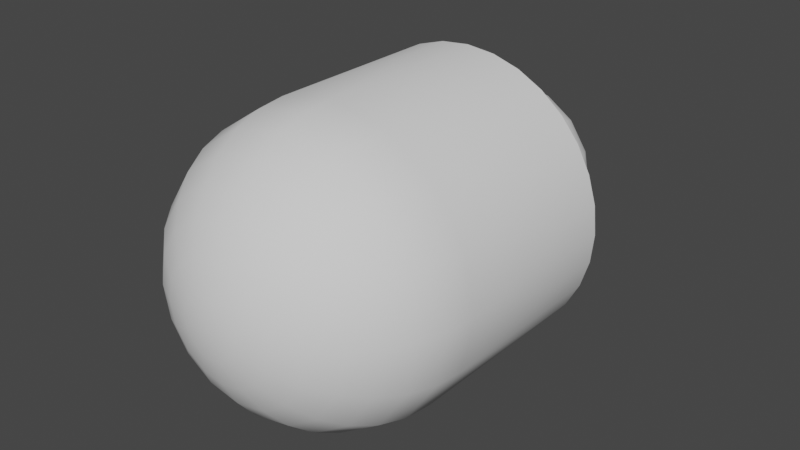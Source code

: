 # Source: RRaS.blend  (saved by Blender 2.93.20; exported with 4.5.12 LTS)
import bpy
from mathutils import Matrix  # noqa: F401  (used for matrix-valued properties, if any)

bpy.ops.wm.read_factory_settings(use_empty=True)
scene = bpy.context.scene
scene.name = 'Scene'

# ---- collections
col_collection = bpy.data.collections.new('Collection'); scene.collection.children.link(col_collection)

# ---- node groups
ng_auto_smooth = bpy.data.node_groups.new('Auto Smooth', 'GeometryNodeTree')
_s = ng_auto_smooth.interface.new_socket(name='Geometry', in_out='OUTPUT', socket_type='NodeSocketGeometry')
_s = ng_auto_smooth.interface.new_socket(name='Geometry', in_out='INPUT', socket_type='NodeSocketGeometry')
_s = ng_auto_smooth.interface.new_socket(name='Angle', in_out='INPUT', socket_type='NodeSocketFloat')
_s.subtype = 'ANGLE'
_s.min_value = 0.0
_s.max_value = 3.142
ng_auto_smooth.is_modifier = True
_N = ng_auto_smooth.nodes; _L = ng_auto_smooth.links
n0 = _N.new('NodeGroupOutput'); n0.name = 'Group Output'; n0.location = (480, -100)
n1 = _N.new('NodeGroupInput'); n1.name = 'Group Input'; n1.location = (-420, -300)
n2 = _N.new('NodeGroupInput'); n2.name = 'Group Input.001'; n2.location = (-60, -100)
n3 = _N.new('GeometryNodeSetShadeSmooth'); n3.name = 'Set Shade Smooth'; n3.location = (120, -100)
n3.domain = 'EDGE'
n4 = _N.new('GeometryNodeSetShadeSmooth'); n4.name = 'Set Shade Smooth.001'; n4.location = (300, -100)
n5 = _N.new('GeometryNodeInputMeshEdgeAngle'); n5.name = 'Edge Angle'; n5.location = (-420, -220)
n6 = _N.new('GeometryNodeInputEdgeSmooth'); n6.name = 'Is Edge Smooth'; n6.location = (-60, -160)
n7 = _N.new('GeometryNodeInputShadeSmooth'); n7.name = 'Is Face Smooth'; n7.location = (-240, -340)
n8 = _N.new('FunctionNodeBooleanMath'); n8.name = 'Boolean Math'; n8.location = (-60, -220)
n9 = _N.new('FunctionNodeCompare'); n9.name = 'Compare'; n9.location = (-240, -180)
n9.operation = 'LESS_EQUAL'
_L.new(n5.outputs[0], n9.inputs[0])
_L.new(n4.outputs[0], n0.inputs[0])
_L.new(n1.outputs[1], n9.inputs[1])
_L.new(n9.outputs[0], n8.inputs[0])
_L.new(n7.outputs[0], n8.inputs[1])
_L.new(n2.outputs[0], n3.inputs[0])
_L.new(n6.outputs[0], n3.inputs[1])
_L.new(n3.outputs[0], n4.inputs[0])
_L.new(n8.outputs[0], n3.inputs[2])
n0.is_active_output = True

# ---- world
world_world = bpy.data.worlds.new('World'); scene.world = world_world
world_world.use_nodes = True; world_world.node_tree.nodes.clear()
_N = world_world.node_tree.nodes; _L = world_world.node_tree.links
n0 = _N.new('ShaderNodeOutputWorld'); n0.name = 'World Output'; n0.location = (300, 300)
n1 = _N.new('ShaderNodeBackground'); n1.name = 'Background'; n1.location = (10, 300)
n1.inputs[0].default_value = (0.05088, 0.05088, 0.05088, 1.0)
_L.new(n1.outputs[0], n0.inputs[0])
n0.is_active_output = True
world_world.color = (0.05088, 0.05088, 0.05088)
world_world.use_sun_shadow = False
world_world.sun_shadow_jitter_overblur = 0.0

# ---- meshes
me_sphere = bpy.data.meshes.new('Sphere')
me_sphere.from_pydata([(0.0, 0.5, -0.5), (0.0, 0.4025, -0.4904), (0.0, 0.3087, -0.4619), (0.0, 0.2222, -0.4157), (0.0, 0.1464, -0.3536), (0.0, 0.08427, -0.2778), (0.0, 0.03806, -0.1913), (0.0, 0.009607, -0.09755), (0.1913, 0.5, -0.4619), (0.1877, 0.4025, -0.4531), (0.1768, 0.3087, -0.4268), (0.1591, 0.2222, -0.3841), (0.1353, 0.1464, -0.3266), (0.1063, 0.08427, -0.2566), (0.07322, 0.03806, -0.1768), (0.03733, 0.009607, -0.09012), (0.3536, 0.5, -0.3536), (0.3468, 0.4025, -0.3468), (0.3266, 0.3087, -0.3266), (0.294, 0.2222, -0.294), (0.25, 0.1464, -0.25), (0.1964, 0.08427, -0.1964), (0.1353, 0.03806, -0.1353), (0.06897, 0.009607, -0.06897), (0.4619, 0.5, -0.1913), (0.4531, 0.4025, -0.1877), (0.4268, 0.3087, -0.1768), (0.3841, 0.2222, -0.1591), (0.3266, 0.1464, -0.1353), (0.2566, 0.08427, -0.1063), (0.1768, 0.03806, -0.07322), (0.09012, 0.009607, -0.03733), (0.5, 0.5, 1.007e-07), (0.4904, 0.4025, 9.004e-08), (0.4619, 0.3087, 9.414e-08), (0.4157, 0.2222, 8.302e-08), (0.3536, 0.1464, 8.633e-08), (0.2778, 0.08427, 5.925e-08), (0.1913, 0.03806, 6.127e-08), (0.09755, 0.009607, 4.761e-08), (0.4619, 0.5, 0.1913), (0.4531, 0.4025, 0.1877), (0.4268, 0.3087, 0.1768), (0.3841, 0.2222, 0.1591), (0.3266, 0.1464, 0.1353), (0.2566, 0.08427, 0.1063), (0.1768, 0.03806, 0.07322), (0.09012, 0.009607, 0.03733), (0.3536, 0.5, 0.3536), (0.3468, 0.4025, 0.3468), (0.3266, 0.3087, 0.3266), (0.294, 0.2222, 0.294), (0.25, 0.1464, 0.25), (0.1964, 0.08427, 0.1964), (0.1353, 0.03806, 0.1353), (0.06897, 0.009607, 0.06897), (0.1913, 0.5, 0.4619), (0.1877, 0.4025, 0.4531), (0.1768, 0.3087, 0.4268), (0.1591, 0.2222, 0.3841), (0.1353, 0.1464, 0.3266), (0.1063, 0.08427, 0.2566), (0.07322, 0.03806, 0.1768), (0.03733, 0.009607, 0.09012), (-1.472e-07, 0.5, 0.5), (-5.778e-08, 0.4025, 0.4904), (-1.323e-07, 0.3087, 0.4619), (-5.778e-08, 0.2222, 0.4157), (-4.288e-08, 0.1464, 0.3536), (-5.778e-08, 0.08427, 0.2778), (-4.288e-08, 0.03806, 0.1913), (-2.798e-08, 0.009607, 0.09755), (0.0, 1.911e-15, 4.371e-08), (-0.1913, 0.5, 0.4619), (-0.1877, 0.4025, 0.4531), (-0.1768, 0.3087, 0.4268), (-0.1591, 0.2222, 0.3841), (-0.1353, 0.1464, 0.3266), (-0.1063, 0.08427, 0.2566), (-0.07322, 0.03806, 0.1768), (-0.03733, 0.009607, 0.09012), (-0.3536, 0.5, 0.3536), (-0.3468, 0.4025, 0.3468), (-0.3266, 0.3087, 0.3266), (-0.294, 0.2222, 0.294), (-0.25, 0.1464, 0.25), (-0.1964, 0.08427, 0.1964), (-0.1353, 0.03806, 0.1353), (-0.06897, 0.009607, 0.06897), (-0.4619, 0.5, 0.1913), (-0.4531, 0.4025, 0.1877), (-0.4268, 0.3087, 0.1768), (-0.3841, 0.2222, 0.1591), (-0.3266, 0.1464, 0.1353), (-0.2566, 0.08427, 0.1063), (-0.1768, 0.03806, 0.07322), (-0.09012, 0.009607, 0.03733), (-0.5, 0.5, -1.973e-07), (-0.4904, 0.4025, -8.877e-08), (-0.4619, 0.3087, -1.443e-07), (-0.4157, 0.2222, -6.599e-08), (-0.3536, 0.1464, -4.778e-08), (-0.2778, 0.08427, -6.741e-08), (-0.1913, 0.03806, -3.559e-08), (-0.09755, 0.009607, -8.179e-10), (-0.4619, 0.5, -0.1913), (-0.4531, 0.4025, -0.1877), (-0.4268, 0.3087, -0.1768), (-0.3841, 0.2222, -0.1591), (-0.3266, 0.1464, -0.1353), (-0.2566, 0.08427, -0.1063), (-0.1768, 0.03806, -0.07322), (-0.09012, 0.009607, -0.03733), (-0.3536, 0.5, -0.3536), (-0.3468, 0.4025, -0.3468), (-0.3266, 0.3087, -0.3266), (-0.294, 0.2222, -0.294), (-0.25, 0.1464, -0.25), (-0.1964, 0.08427, -0.1964), (-0.1353, 0.03806, -0.1353), (-0.06897, 0.009607, -0.06897), (-0.1913, 0.5, -0.4619), (-0.1877, 0.4025, -0.4531), (-0.1768, 0.3087, -0.4268), (-0.1591, 0.2222, -0.3841), (-0.1353, 0.1464, -0.3266), (-0.1063, 0.08427, -0.2566), (-0.07322, 0.03806, -0.1768), (-0.03733, 0.009607, -0.09012), (3.423e-08, 1.0, -0.5), (0.09755, 1.0, -0.4904), (0.1913, 1.0, -0.4619), (0.2778, 1.0, -0.4157), (0.3536, 1.0, -0.3536), (0.4157, 1.0, -0.2778), (0.4619, 1.0, -0.1913), (0.4904, 1.0, -0.09755), (0.5, 1.0, -1.347e-08), (0.4904, 1.0, 0.09755), (0.4619, 1.0, 0.1913), (0.4157, 1.0, 0.2778), (0.3536, 1.0, 0.3536), (0.2778, 1.0, 0.4157), (0.1913, 1.0, 0.4619), (0.09755, 1.0, 0.4904), (-9.485e-09, 1.0, 0.5), (-0.09755, 1.0, 0.4904), (-0.1913, 1.0, 0.4619), (-0.2778, 1.0, 0.4157), (-0.3536, 1.0, 0.3536), (-0.4157, 1.0, 0.2778), (-0.4619, 1.0, 0.1913), (-0.4904, 1.0, 0.09755), (-0.5, 1.0, -4.129e-08), (-0.4904, 1.0, -0.09755), (-0.4619, 1.0, -0.1913), (-0.4157, 1.0, -0.2778), (-0.3536, 1.0, -0.3536), (-0.2778, 1.0, -0.4157), (-0.1913, 1.0, -0.4619), (-0.09755, 1.0, -0.4904), (7.451e-09, 1.219, -0.3995), (3.423e-08, 1.119, -0.5), (0.07794, 1.219, -0.3918), (0.09755, 1.119, -0.4904), (0.1529, 1.219, -0.3691), (0.1913, 1.119, -0.4619), (0.222, 1.219, -0.3322), (0.2778, 1.119, -0.4157), (0.2825, 1.219, -0.2825), (0.3536, 1.119, -0.3536), (0.3322, 1.219, -0.222), (0.4157, 1.119, -0.2778), (0.3691, 1.219, -0.1529), (0.4619, 1.119, -0.1913), (0.3918, 1.219, -0.07794), (0.4904, 1.119, -0.09755), (0.3995, 1.219, -2.907e-08), (0.5, 1.119, -1.868e-08), (0.3918, 1.219, 0.07794), (0.4904, 1.119, 0.09755), (0.3691, 1.219, 0.1529), (0.4619, 1.119, 0.1913), (0.3322, 1.219, 0.222), (0.4157, 1.119, 0.2778), (0.2825, 1.219, 0.2825), (0.3536, 1.119, 0.3536), (0.222, 1.219, 0.3322), (0.2778, 1.119, 0.4157), (0.1529, 1.219, 0.3691), (0.1913, 1.119, 0.4619), (0.07794, 1.219, 0.3918), (0.09755, 1.119, 0.4904), (9.313e-10, 1.219, 0.3995), (-9.485e-09, 1.119, 0.5), (-0.07794, 1.219, 0.3918), (-0.09755, 1.119, 0.4904), (-0.1529, 1.219, 0.3691), (-0.1913, 1.119, 0.4619), (-0.222, 1.219, 0.3322), (-0.2778, 1.119, 0.4157), (-0.2825, 1.219, 0.2825), (-0.3536, 1.119, 0.3536), (-0.3322, 1.219, 0.222), (-0.4157, 1.119, 0.2778), (-0.3691, 1.219, 0.1529), (-0.4619, 1.119, 0.1913), (-0.3918, 1.219, 0.07794), (-0.4904, 1.119, 0.09755), (-0.3995, 1.219, -5.049e-08), (-0.5, 1.119, -4.649e-08), (-0.3918, 1.219, -0.07794), (-0.4904, 1.119, -0.09755), (-0.3691, 1.219, -0.1529), (-0.4619, 1.119, -0.1913), (-0.3322, 1.219, -0.222), (-0.4157, 1.119, -0.2778), (-0.2825, 1.219, -0.2825), (-0.3536, 1.119, -0.3536), (-0.222, 1.219, -0.3322), (-0.2778, 1.119, -0.4157), (-0.1529, 1.219, -0.3691), (-0.1913, 1.119, -0.4619), (-0.07794, 1.219, -0.3918), (-0.09755, 1.119, -0.4904), (3.274e-09, 1.164, -0.3433), (3.274e-09, 1.098, -0.3234), (3.274e-09, 1.037, -0.291), (3.274e-09, 0.9844, -0.2475), (3.274e-09, 0.9408, -0.1944), (3.274e-09, 0.9085, -0.1339), (3.274e-09, 0.8886, -0.06828), (0.1314, 1.164, -0.3171), (0.1237, 1.098, -0.2987), (0.1114, 1.037, -0.2689), (0.09471, 0.9844, -0.2286), (0.07441, 0.9408, -0.1796), (0.05126, 0.9085, -0.1237), (0.02613, 0.8886, -0.06308), (0.2427, 1.164, -0.2427), (0.2286, 1.098, -0.2286), (0.2058, 1.037, -0.2058), (0.175, 0.9844, -0.175), (0.1375, 0.9408, -0.1375), (0.09471, 0.9085, -0.09471), (0.04828, 0.8886, -0.04828), (0.3171, 1.164, -0.1314), (0.2987, 1.098, -0.1237), (0.2689, 1.037, -0.1114), (0.2286, 0.9844, -0.09471), (0.1796, 0.9408, -0.07441), (0.1237, 0.9085, -0.05126), (0.06308, 0.8886, -0.02613), (0.3433, 1.164, 2.292e-08), (0.3234, 1.098, 2.579e-08), (0.291, 1.037, 1.801e-08), (0.2475, 0.9844, 2.033e-08), (0.1944, 0.9408, 1.366e-09), (0.1339, 0.9085, 2.78e-09), (0.06828, 0.8886, -6.78e-09), (0.3171, 1.164, 0.1314), (0.2987, 1.098, 0.1237), (0.2689, 1.037, 0.1114), (0.2286, 0.9844, 0.09471), (0.1796, 0.9408, 0.07441), (0.1237, 0.9085, 0.05126), (0.06308, 0.8886, 0.02613), (0.2427, 1.164, 0.2427), (0.2286, 1.098, 0.2286), (0.2058, 1.037, 0.2058), (0.175, 0.9844, 0.175), (0.1375, 0.9408, 0.1375), (0.09471, 0.9085, 0.09471), (0.04828, 0.8886, 0.04828), (0.1314, 1.164, 0.3171), (0.1237, 1.098, 0.2987), (0.1114, 1.037, 0.2689), (0.09471, 0.9844, 0.2286), (0.07441, 0.9408, 0.1796), (0.05126, 0.9085, 0.1237), (0.02613, 0.8886, 0.06308), (-3.717e-08, 1.164, 0.3433), (-8.932e-08, 1.098, 0.3234), (-3.717e-08, 1.037, 0.291), (-2.674e-08, 0.9844, 0.2475), (-3.717e-08, 0.9408, 0.1944), (-2.674e-08, 0.9085, 0.1339), (-1.631e-08, 0.8886, 0.06828), (3.274e-09, 0.8818, -9.51e-09), (-0.1314, 1.164, 0.3171), (-0.1237, 1.098, 0.2987), (-0.1114, 1.037, 0.2689), (-0.09471, 0.9844, 0.2286), (-0.07441, 0.9408, 0.1796), (-0.05126, 0.9085, 0.1237), (-0.02613, 0.8886, 0.06308), (-0.2427, 1.164, 0.2427), (-0.2286, 1.098, 0.2286), (-0.2058, 1.037, 0.2058), (-0.175, 0.9844, 0.175), (-0.1375, 0.9408, 0.1375), (-0.09471, 0.9085, 0.09471), (-0.04828, 0.8886, 0.04828), (-0.3171, 1.164, 0.1314), (-0.2987, 1.098, 0.1237), (-0.2689, 1.037, 0.1114), (-0.2286, 0.9844, 0.09471), (-0.1796, 0.9408, 0.07441), (-0.1237, 0.9085, 0.05126), (-0.06308, 0.8886, 0.02613), (-0.3433, 1.164, -1.022e-07), (-0.3234, 1.098, -1.411e-07), (-0.291, 1.037, -8.63e-08), (-0.2475, 0.9844, -7.355e-08), (-0.1944, 0.9408, -8.73e-08), (-0.1339, 0.9085, -6.502e-08), (-0.06828, 0.8886, -4.068e-08), (-0.3171, 1.164, -0.1314), (-0.2987, 1.098, -0.1237), (-0.2689, 1.037, -0.1114), (-0.2286, 0.9844, -0.09471), (-0.1796, 0.9408, -0.07441), (-0.1237, 0.9085, -0.05126), (-0.06308, 0.8886, -0.02613), (-0.2427, 1.164, -0.2427), (-0.2286, 1.098, -0.2286), (-0.2058, 1.037, -0.2058), (-0.175, 0.9844, -0.175), (-0.1375, 0.9408, -0.1375), (-0.09471, 0.9085, -0.09471), (-0.04828, 0.8886, -0.04828), (-0.1314, 1.164, -0.3171), (-0.1237, 1.098, -0.2987), (-0.1114, 1.037, -0.2689), (-0.09471, 0.9844, -0.2286), (-0.07441, 0.9408, -0.1796), (-0.05126, 0.9085, -0.1237), (-0.02613, 0.8886, -0.06308), (0.3222, 1.219, -0.1335), (-0.3487, 1.219, -1.639e-07), (-0.3222, 1.219, 0.1335), (-0.2466, 1.219, 0.2466), (0.3487, 1.219, 2.897e-08), (-0.3222, 1.219, -0.1335), (0.3222, 1.219, 0.1335), (-0.1335, 1.219, 0.3222), (0.2466, 1.219, 0.2466), (0.1335, 1.219, 0.3222), (-8.798e-08, 1.219, 0.3487), (0.2466, 1.219, -0.2466), (-0.2466, 1.219, -0.2466), (0.1335, 1.219, -0.3222), (3.274e-09, 1.219, -0.3487), (-0.1335, 1.219, -0.3222)], [], [(6, 5, 13, 14), (7, 6, 14, 15), (72, 7, 15), (1, 0, 8, 9), (2, 1, 9, 10), (3, 2, 10, 11), (4, 3, 11, 12), (5, 4, 12, 13), (13, 12, 20, 21), (14, 13, 21, 22), (15, 14, 22, 23), (72, 15, 23), (9, 8, 16, 17), (10, 9, 17, 18), (11, 10, 18, 19), (12, 11, 19, 20), (17, 16, 24, 25), (18, 17, 25, 26), (19, 18, 26, 27), (20, 19, 27, 28), (21, 20, 28, 29), (22, 21, 29, 30), (23, 22, 30, 31), (72, 23, 31), (29, 28, 36, 37), (30, 29, 37, 38), (31, 30, 38, 39), (72, 31, 39), (25, 24, 32, 33), (26, 25, 33, 34), (27, 26, 34, 35), (28, 27, 35, 36), (34, 33, 41, 42), (35, 34, 42, 43), (36, 35, 43, 44), (37, 36, 44, 45), (38, 37, 45, 46), (39, 38, 46, 47), (72, 39, 47), (33, 32, 40, 41), (46, 45, 53, 54), (47, 46, 54, 55), (72, 47, 55), (41, 40, 48, 49), (42, 41, 49, 50), (43, 42, 50, 51), (44, 43, 51, 52), (45, 44, 52, 53), (50, 49, 57, 58), (51, 50, 58, 59), (52, 51, 59, 60), (53, 52, 60, 61), (54, 53, 61, 62), (55, 54, 62, 63), (72, 55, 63), (49, 48, 56, 57), (62, 61, 69, 70), (63, 62, 70, 71), (72, 63, 71), (57, 56, 64, 65), (58, 57, 65, 66), (59, 58, 66, 67), (60, 59, 67, 68), (61, 60, 68, 69), (67, 66, 75, 76), (68, 67, 76, 77), (69, 68, 77, 78), (70, 69, 78, 79), (71, 70, 79, 80), (72, 71, 80), (65, 64, 73, 74), (66, 65, 74, 75), (80, 79, 87, 88), (72, 80, 88), (74, 73, 81, 82), (75, 74, 82, 83), (76, 75, 83, 84), (77, 76, 84, 85), (78, 77, 85, 86), (79, 78, 86, 87), (85, 84, 92, 93), (86, 85, 93, 94), (87, 86, 94, 95), (88, 87, 95, 96), (72, 88, 96), (82, 81, 89, 90), (83, 82, 90, 91), (84, 83, 91, 92), (72, 96, 104), (90, 89, 97, 98), (91, 90, 98, 99), (92, 91, 99, 100), (93, 92, 100, 101), (94, 93, 101, 102), (95, 94, 102, 103), (96, 95, 103, 104), (101, 100, 108, 109), (102, 101, 109, 110), (103, 102, 110, 111), (104, 103, 111, 112), (72, 104, 112), (98, 97, 105, 106), (99, 98, 106, 107), (100, 99, 107, 108), (72, 112, 120), (106, 105, 113, 114), (107, 106, 114, 115), (108, 107, 115, 116), (109, 108, 116, 117), (110, 109, 117, 118), (111, 110, 118, 119), (112, 111, 119, 120), (118, 117, 125, 126), (119, 118, 126, 127), (120, 119, 127, 128), (72, 120, 128), (114, 113, 121, 122), (115, 114, 122, 123), (116, 115, 123, 124), (117, 116, 124, 125), (122, 121, 0, 1), (123, 122, 1, 2), (124, 123, 2, 3), (125, 124, 3, 4), (126, 125, 4, 5), (127, 126, 5, 6), (128, 127, 6, 7), (72, 128, 7), (130, 164, 166, 131), (351, 165, 163, 161, 223, 221, 219, 217, 215, 213, 211, 209, 207, 205, 203, 201, 199, 197, 195, 193, 348, 345, 341, 340, 339, 343, 350, 353, 352), (193, 191, 189, 187, 185, 183, 181, 179, 177, 175, 173, 171, 169, 167, 165, 351, 349, 338, 342, 344, 346, 347, 348), (159, 222, 224, 160), (158, 220, 222, 159), (157, 218, 220, 158), (156, 216, 218, 157), (155, 214, 216, 156), (154, 212, 214, 155), (153, 210, 212, 154), (152, 208, 210, 153), (151, 206, 208, 152), (150, 204, 206, 151), (149, 202, 204, 150), (148, 200, 202, 149), (147, 198, 200, 148), (146, 196, 198, 147), (145, 194, 196, 146), (144, 192, 194, 145), (143, 190, 192, 144), (142, 188, 190, 143), (141, 186, 188, 142), (140, 184, 186, 141), (139, 182, 184, 140), (138, 180, 182, 139), (137, 178, 180, 138), (136, 176, 178, 137), (135, 174, 176, 136), (134, 172, 174, 135), (133, 170, 172, 134), (132, 168, 170, 133), (131, 166, 168, 132), (160, 224, 162, 129), (121, 160, 0), (121, 158, 159), (113, 158, 121), (113, 156, 157), (105, 156, 113), (105, 154, 155), (97, 154, 105), (97, 152, 153), (89, 152, 97), (89, 150, 151), (81, 150, 89), (81, 148, 149), (73, 148, 81), (73, 146, 147), (64, 146, 73), (64, 144, 145), (56, 144, 64), (56, 142, 143), (48, 142, 56), (48, 140, 141), (40, 140, 48), (40, 138, 139), (32, 138, 40), (32, 136, 137), (24, 136, 32), (24, 134, 135), (16, 134, 24), (16, 132, 133), (8, 132, 16), (8, 130, 131), (0, 130, 8), (0, 160, 129), (121, 159, 160), (113, 157, 158), (105, 155, 156), (97, 153, 154), (89, 151, 152), (81, 149, 150), (73, 147, 148), (64, 145, 146), (56, 143, 144), (48, 141, 142), (40, 139, 140), (32, 137, 138), (24, 135, 136), (16, 133, 134), (8, 131, 132), (0, 129, 130), (223, 161, 162, 224), (221, 223, 224, 222), (219, 221, 222, 220), (217, 219, 220, 218), (215, 217, 218, 216), (213, 215, 216, 214), (211, 213, 214, 212), (209, 211, 212, 210), (207, 209, 210, 208), (205, 207, 208, 206), (203, 205, 206, 204), (201, 203, 204, 202), (199, 201, 202, 200), (197, 199, 200, 198), (195, 197, 198, 196), (193, 195, 196, 194), (191, 193, 194, 192), (189, 191, 192, 190), (187, 189, 190, 188), (185, 187, 188, 186), (183, 185, 186, 184), (181, 183, 184, 182), (179, 181, 182, 180), (177, 179, 180, 178), (175, 177, 178, 176), (173, 175, 176, 174), (171, 173, 174, 172), (169, 171, 172, 170), (167, 169, 170, 168), (165, 167, 168, 166), (163, 165, 166, 164), (161, 163, 164, 162), (129, 162, 164, 130), (288, 238, 231), (352, 225, 232, 351), (226, 233, 232, 225), (227, 234, 233, 226), (228, 235, 234, 227), (229, 236, 235, 228), (230, 237, 236, 229), (231, 238, 237, 230), (238, 245, 244, 237), (288, 245, 238), (351, 232, 239, 349), (232, 233, 240, 239), (234, 241, 240, 233), (235, 242, 241, 234), (236, 243, 242, 235), (237, 244, 243, 236), (242, 249, 248, 241), (243, 250, 249, 242), (244, 251, 250, 243), (245, 252, 251, 244), (288, 252, 245), (239, 246, 338, 349), (246, 239, 240, 247), (241, 248, 247, 240), (288, 259, 252), (246, 253, 342, 338), (247, 254, 253, 246), (248, 255, 254, 247), (249, 256, 255, 248), (250, 257, 256, 249), (251, 258, 257, 250), (252, 259, 258, 251), (256, 263, 262, 255), (257, 264, 263, 256), (258, 265, 264, 257), (259, 266, 265, 258), (288, 266, 259), (253, 260, 344, 342), (254, 261, 260, 253), (255, 262, 261, 254), (288, 273, 266), (260, 267, 346, 344), (260, 261, 268, 267), (262, 269, 268, 261), (263, 270, 269, 262), (264, 271, 270, 263), (265, 272, 271, 264), (266, 273, 272, 265), (271, 278, 277, 270), (272, 279, 278, 271), (273, 280, 279, 272), (288, 280, 273), (267, 274, 347, 346), (274, 267, 268, 275), (269, 276, 275, 268), (270, 277, 276, 269), (275, 282, 281, 274), (276, 283, 282, 275), (277, 284, 283, 276), (278, 285, 284, 277), (279, 286, 285, 278), (280, 287, 286, 279), (288, 287, 280), (274, 281, 348, 347), (286, 294, 293, 285), (287, 295, 294, 286), (288, 295, 287), (281, 289, 345, 348), (282, 290, 289, 281), (283, 291, 290, 282), (284, 292, 291, 283), (285, 293, 292, 284), (289, 290, 297, 296), (291, 298, 297, 290), (292, 299, 298, 291), (293, 300, 299, 292), (294, 301, 300, 293), (295, 302, 301, 294), (288, 302, 295), (289, 296, 341, 345), (301, 308, 307, 300), (302, 309, 308, 301), (288, 309, 302), (296, 303, 340, 341), (296, 297, 304, 303), (298, 305, 304, 297), (299, 306, 305, 298), (300, 307, 306, 299), (305, 312, 311, 304), (306, 313, 312, 305), (307, 314, 313, 306), (308, 315, 314, 307), (309, 316, 315, 308), (288, 316, 309), (303, 310, 339, 340), (304, 311, 310, 303), (316, 323, 322, 315), (288, 323, 316), (339, 310, 317, 343), (311, 318, 317, 310), (312, 319, 318, 311), (313, 320, 319, 312), (314, 321, 320, 313), (315, 322, 321, 314), (319, 326, 325, 318), (320, 327, 326, 319), (321, 328, 327, 320), (322, 329, 328, 321), (323, 330, 329, 322), (288, 330, 323), (343, 317, 324, 350), (317, 318, 325, 324), (330, 337, 336, 329), (288, 337, 330), (350, 324, 331, 353), (324, 325, 332, 331), (326, 333, 332, 325), (327, 334, 333, 326), (328, 335, 334, 327), (329, 336, 335, 328), (334, 228, 227, 333), (335, 229, 228, 334), (336, 230, 229, 335), (337, 231, 230, 336), (288, 231, 337), (331, 225, 352, 353), (332, 226, 225, 331), (333, 227, 226, 332)])
me_sphere.polygons.foreach_set('use_smooth', [True] * 370)
_k = set([(161, 163), (161, 223), (162, 164), (162, 224), (163, 165), (164, 166), (165, 167), (166, 168), (167, 169), (168, 170), (169, 171), (170, 172), (171, 173), (172, 174), (173, 175), (174, 176), (175, 177), (176, 178), (177, 179), (178, 180), (179, 181), (180, 182), (181, 183), (182, 184), (183, 185), (184, 186), (185, 187), (186, 188), (187, 189), (188, 190), (189, 191), (190, 192), (191, 193), (192, 194), (193, 195), (194, 196), (195, 197), (196, 198), (197, 199), (198, 200), (199, 201), (200, 202), (201, 203), (202, 204), (203, 205), (204, 206), (205, 207), (206, 208), (207, 209), (208, 210), (209, 211), (210, 212), (211, 213), (212, 214), (213, 215), (214, 216), (215, 217), (216, 218), (217, 219), (218, 220), (219, 221), (220, 222), (221, 223), (222, 224)])
me_sphere.attributes.new('sharp_edge', 'BOOLEAN', 'EDGE').data.foreach_set('value', [ (min(e.vertices), max(e.vertices)) in _k for e in me_sphere.edges])
_uv = me_sphere.uv_layers.new(name='UVMap')
_uv.uv.foreach_set('vector', [0.75, 0.125, 0.75, 0.1875, 0.6875, 0.1875, 0.6875, 0.125, 0.75, 0.0625, 0.75, 0.125, 0.6875, 0.125, 0.6875, 0.0625, 0.7188, 0.0, 0.75, 0.0625, 0.6875, 0.0625, 0.75, 0.4375, 0.75, 0.5, 0.6875, 0.5, 0.6875, 0.4375, 0.75, 0.375, 0.75, 0.4375, 0.6875, 0.4375, 0.6875, 0.375, 0.75, 0.3125, 0.75, 0.375, 0.6875, 0.375, 0.6875, 0.3125, 0.75, 0.25, 0.75, 0.3125, 0.6875, 0.3125, 0.6875, 0.25, 0.75, 0.1875, 0.75, 0.25, 0.6875, 0.25, 0.6875, 0.1875, 0.6875, 0.1875, 0.6875, 0.25, 0.625, 0.25, 0.625, 0.1875, 0.6875, 0.125, 0.6875, 0.1875, 0.625, 0.1875, 0.625, 0.125, 0.6875, 0.0625, 0.6875, 0.125, 0.625, 0.125, 0.625, 0.0625, 0.6562, 0.0, 0.6875, 0.0625, 0.625, 0.0625, 0.6875, 0.4375, 0.6875, 0.5, 0.625, 0.5, 0.625, 0.4375, 0.6875, 0.375, 0.6875, 0.4375, 0.625, 0.4375, 0.625, 0.375, 0.6875, 0.3125, 0.6875, 0.375, 0.625, 0.375, 0.625, 0.3125, 0.6875, 0.25, 0.6875, 0.3125, 0.625, 0.3125, 0.625, 0.25, 0.625, 0.4375, 0.625, 0.5, 0.5625, 0.5, 0.5625, 0.4375, 0.625, 0.375, 0.625, 0.4375, 0.5625, 0.4375, 0.5625, 0.375, 0.625, 0.3125, 0.625, 0.375, 0.5625, 0.375, 0.5625, 0.3125, 0.625, 0.25, 0.625, 0.3125, 0.5625, 0.3125, 0.5625, 0.25, 0.625, 0.1875, 0.625, 0.25, 0.5625, 0.25, 0.5625, 0.1875, 0.625, 0.125, 0.625, 0.1875, 0.5625, 0.1875, 0.5625, 0.125, 0.625, 0.0625, 0.625, 0.125, 0.5625, 0.125, 0.5625, 0.0625, 0.5937, 0.0, 0.625, 0.0625, 0.5625, 0.0625, 0.5625, 0.1875, 0.5625, 0.25, 0.5, 0.25, 0.5, 0.1875, 0.5625, 0.125, 0.5625, 0.1875, 0.5, 0.1875, 0.5, 0.125, 0.5625, 0.0625, 0.5625, 0.125, 0.5, 0.125, 0.5, 0.0625, 0.5312, 0.0, 0.5625, 0.0625, 0.5, 0.0625, 0.5625, 0.4375, 0.5625, 0.5, 0.5, 0.5, 0.5, 0.4375, 0.5625, 0.375, 0.5625, 0.4375, 0.5, 0.4375, 0.5, 0.375, 0.5625, 0.3125, 0.5625, 0.375, 0.5, 0.375, 0.5, 0.3125, 0.5625, 0.25, 0.5625, 0.3125, 0.5, 0.3125, 0.5, 0.25, 0.5, 0.375, 0.5, 0.4375, 0.4375, 0.4375, 0.4375, 0.375, 0.5, 0.3125, 0.5, 0.375, 0.4375, 0.375, 0.4375, 0.3125, 0.5, 0.25, 0.5, 0.3125, 0.4375, 0.3125, 0.4375, 0.25, 0.5, 0.1875, 0.5, 0.25, 0.4375, 0.25, 0.4375, 0.1875, 0.5, 0.125, 0.5, 0.1875, 0.4375, 0.1875, 0.4375, 0.125, 0.5, 0.0625, 0.5, 0.125, 0.4375, 0.125, 0.4375, 0.0625, 0.4687, 0.0, 0.5, 0.0625, 0.4375, 0.0625, 0.5, 0.4375, 0.5, 0.5, 0.4375, 0.5, 0.4375, 0.4375, 0.4375, 0.125, 0.4375, 0.1875, 0.375, 0.1875, 0.375, 0.125, 0.4375, 0.0625, 0.4375, 0.125, 0.375, 0.125, 0.375, 0.0625, 0.4062, 0.0, 0.4375, 0.0625, 0.375, 0.0625, 0.4375, 0.4375, 0.4375, 0.5, 0.375, 0.5, 0.375, 0.4375, 0.4375, 0.375, 0.4375, 0.4375, 0.375, 0.4375, 0.375, 0.375, 0.4375, 0.3125, 0.4375, 0.375, 0.375, 0.375, 0.375, 0.3125, 0.4375, 0.25, 0.4375, 0.3125, 0.375, 0.3125, 0.375, 0.25, 0.4375, 0.1875, 0.4375, 0.25, 0.375, 0.25, 0.375, 0.1875, 0.375, 0.375, 0.375, 0.4375, 0.3125, 0.4375, 0.3125, 0.375, 0.375, 0.3125, 0.375, 0.375, 0.3125, 0.375, 0.3125, 0.3125, 0.375, 0.25, 0.375, 0.3125, 0.3125, 0.3125, 0.3125, 0.25, 0.375, 0.1875, 0.375, 0.25, 0.3125, 0.25, 0.3125, 0.1875, 0.375, 0.125, 0.375, 0.1875, 0.3125, 0.1875, 0.3125, 0.125, 0.375, 0.0625, 0.375, 0.125, 0.3125, 0.125, 0.3125, 0.0625, 0.3437, 0.0, 0.375, 0.0625, 0.3125, 0.0625, 0.375, 0.4375, 0.375, 0.5, 0.3125, 0.5, 0.3125, 0.4375, 0.3125, 0.125, 0.3125, 0.1875, 0.25, 0.1875, 0.25, 0.125, 0.3125, 0.0625, 0.3125, 0.125, 0.25, 0.125, 0.25, 0.0625, 0.2812, 0.0, 0.3125, 0.0625, 0.25, 0.0625, 0.3125, 0.4375, 0.3125, 0.5, 0.25, 0.5, 0.25, 0.4375, 0.3125, 0.375, 0.3125, 0.4375, 0.25, 0.4375, 0.25, 0.375, 0.3125, 0.3125, 0.3125, 0.375, 0.25, 0.375, 0.25, 0.3125, 0.3125, 0.25, 0.3125, 0.3125, 0.25, 0.3125, 0.25, 0.25, 0.3125, 0.1875, 0.3125, 0.25, 0.25, 0.25, 0.25, 0.1875, 0.25, 0.3125, 0.25, 0.375, 0.1875, 0.375, 0.1875, 0.3125, 0.25, 0.25, 0.25, 0.3125, 0.1875, 0.3125, 0.1875, 0.25, 0.25, 0.1875, 0.25, 0.25, 0.1875, 0.25, 0.1875, 0.1875, 0.25, 0.125, 0.25, 0.1875, 0.1875, 0.1875, 0.1875, 0.125, 0.25, 0.0625, 0.25, 0.125, 0.1875, 0.125, 0.1875, 0.0625, 0.2188, 0.0, 0.25, 0.0625, 0.1875, 0.0625, 0.25, 0.4375, 0.25, 0.5, 0.1875, 0.5, 0.1875, 0.4375, 0.25, 0.375, 0.25, 0.4375, 0.1875, 0.4375, 0.1875, 0.375, 0.1875, 0.0625, 0.1875, 0.125, 0.125, 0.125, 0.125, 0.0625, 0.1563, 0.0, 0.1875, 0.0625, 0.125, 0.0625, 0.1875, 0.4375, 0.1875, 0.5, 0.125, 0.5, 0.125, 0.4375, 0.1875, 0.375, 0.1875, 0.4375, 0.125, 0.4375, 0.125, 0.375, 0.1875, 0.3125, 0.1875, 0.375, 0.125, 0.375, 0.125, 0.3125, 0.1875, 0.25, 0.1875, 0.3125, 0.125, 0.3125, 0.125, 0.25, 0.1875, 0.1875, 0.1875, 0.25, 0.125, 0.25, 0.125, 0.1875, 0.1875, 0.125, 0.1875, 0.1875, 0.125, 0.1875, 0.125, 0.125, 0.125, 0.25, 0.125, 0.3125, 0.0625, 0.3125, 0.0625, 0.25, 0.125, 0.1875, 0.125, 0.25, 0.0625, 0.25, 0.0625, 0.1875, 0.125, 0.125, 0.125, 0.1875, 0.0625, 0.1875, 0.0625, 0.125, 0.125, 0.0625, 0.125, 0.125, 0.0625, 0.125, 0.0625, 0.0625, 0.09375, 0.0, 0.125, 0.0625, 0.0625, 0.0625, 0.125, 0.4375, 0.125, 0.5, 0.0625, 0.5, 0.0625, 0.4375, 0.125, 0.375, 0.125, 0.4375, 0.0625, 0.4375, 0.0625, 0.375, 0.125, 0.3125, 0.125, 0.375, 0.0625, 0.375, 0.0625, 0.3125, 0.03125, 0.0, 0.0625, 0.0625, 0.0, 0.0625, 0.0625, 0.4375, 0.0625, 0.5, 0.0, 0.5, 0.0, 0.4375, 0.0625, 0.375, 0.0625, 0.4375, 0.0, 0.4375, 0.0, 0.375, 0.0625, 0.3125, 0.0625, 0.375, 0.0, 0.375, 0.0, 0.3125, 0.0625, 0.25, 0.0625, 0.3125, 0.0, 0.3125, 0.0, 0.25, 0.0625, 0.1875, 0.0625, 0.25, 0.0, 0.25, 0.0, 0.1875, 0.0625, 0.125, 0.0625, 0.1875, 0.0, 0.1875, 0.0, 0.125, 0.0625, 0.0625, 0.0625, 0.125, 0.0, 0.125, 0.0, 0.0625, 1.0, 0.25, 1.0, 0.3125, 0.9375, 0.3125, 0.9375, 0.25, 1.0, 0.1875, 1.0, 0.25, 0.9375, 0.25, 0.9375, 0.1875, 1.0, 0.125, 1.0, 0.1875, 0.9375, 0.1875, 0.9375, 0.125, 1.0, 0.0625, 1.0, 0.125, 0.9375, 0.125, 0.9375, 0.0625, 0.9688, 0.0, 1.0, 0.0625, 0.9375, 0.0625, 1.0, 0.4375, 1.0, 0.5, 0.9375, 0.5, 0.9375, 0.4375, 1.0, 0.375, 1.0, 0.4375, 0.9375, 0.4375, 0.9375, 0.375, 1.0, 0.3125, 1.0, 0.375, 0.9375, 0.375, 0.9375, 0.3125, 0.9062, 0.0, 0.9375, 0.0625, 0.875, 0.0625, 0.9375, 0.4375, 0.9375, 0.5, 0.875, 0.5, 0.875, 0.4375, 0.9375, 0.375, 0.9375, 0.4375, 0.875, 0.4375, 0.875, 0.375, 0.9375, 0.3125, 0.9375, 0.375, 0.875, 0.375, 0.875, 0.3125, 0.9375, 0.25, 0.9375, 0.3125, 0.875, 0.3125, 0.875, 0.25, 0.9375, 0.1875, 0.9375, 0.25, 0.875, 0.25, 0.875, 0.1875, 0.9375, 0.125, 0.9375, 0.1875, 0.875, 0.1875, 0.875, 0.125, 0.9375, 0.0625, 0.9375, 0.125, 0.875, 0.125, 0.875, 0.0625, 0.875, 0.1875, 0.875, 0.25, 0.8125, 0.25, 0.8125, 0.1875, 0.875, 0.125, 0.875, 0.1875, 0.8125, 0.1875, 0.8125, 0.125, 0.875, 0.0625, 0.875, 0.125, 0.8125, 0.125, 0.8125, 0.0625, 0.8438, 0.0, 0.875, 0.0625, 0.8125, 0.0625, 0.875, 0.4375, 0.875, 0.5, 0.8125, 0.5, 0.8125, 0.4375, 0.875, 0.375, 0.875, 0.4375, 0.8125, 0.4375, 0.8125, 0.375, 0.875, 0.3125, 0.875, 0.375, 0.8125, 0.375, 0.8125, 0.3125, 0.875, 0.25, 0.875, 0.3125, 0.8125, 0.3125, 0.8125, 0.25, 0.8125, 0.4375, 0.8125, 0.5, 0.75, 0.5, 0.75, 0.4375, 0.8125, 0.375, 0.8125, 0.4375, 0.75, 0.4375, 0.75, 0.375, 0.8125, 0.3125, 0.8125, 0.375, 0.75, 0.375, 0.75, 0.3125, 0.8125, 0.25, 0.8125, 0.3125, 0.75, 0.3125, 0.75, 0.25, 0.8125, 0.1875, 0.8125, 0.25, 0.75, 0.25, 0.75, 0.1875, 0.8125, 0.125, 0.8125, 0.1875, 0.75, 0.1875, 0.75, 0.125, 0.8125, 0.0625, 0.8125, 0.125, 0.75, 0.125, 0.75, 0.0625, 0.7812, 0.0, 0.8125, 0.0625, 0.75, 0.0625, 0.9688, 0.75, 0.9688, 0.8179, 0.9375, 0.8179, 0.9375, 0.75, 0.763, 0.875, 0.8214, 0.875, 0.7919, 0.875, 0.6513, 0.875, 0.38, 0.875, 0.2394, 0.875, 0.2099, 0.875, 0.2131, 0.875, 0.2275, 0.875, 0.2469, 0.875, 0.2689, 0.875, 0.2925, 0.875, 0.3172, 0.875, 0.3426, 0.875, 0.3686, 0.875, 0.3949, 0.875, 0.4215, 0.875, 0.4482, 0.875, 0.4751, 0.875, 0.5021, 0.875, 0.5033, 0.875, 0.4544, 0.875, 0.4062, 0.875, 0.3597, 0.875, 0.3163, 0.875, 0.2792, 0.875, 0.2593, 0.875, 0.3141, 0.875, 0.6001, 0.875, 0.5021, 0.875, 0.5291, 0.875, 0.5561, 0.875, 0.583, 0.875, 0.6098, 0.875, 0.6364, 0.875, 0.6627, 0.875, 0.6886, 0.875, 0.714, 0.875, 0.7387, 0.875, 0.7624, 0.875, 0.7844, 0.875, 0.8037, 0.875, 0.8181, 0.875, 0.8214, 0.875, 0.763, 0.875, 0.7655, 0.875, 0.7347, 0.875, 0.6938, 0.875, 0.6486, 0.875, 0.6011, 0.875, 0.5524, 0.875, 0.5033, 0.875, 0.0625, 0.75, 0.0625, 0.8179, 0.03125, 0.8179, 0.03125, 0.75, 0.09375, 0.75, 0.09375, 0.8179, 0.0625, 0.8179, 0.0625, 0.75, 0.125, 0.75, 0.125, 0.8179, 0.09375, 0.8179, 0.09375, 0.75, 0.1562, 0.75, 0.1562, 0.8179, 0.125, 0.8179, 0.125, 0.75, 0.1875, 0.75, 0.1875, 0.8179, 0.1562, 0.8179, 0.1562, 0.75, 0.2188, 0.75, 0.2188, 0.8179, 0.1875, 0.8179, 0.1875, 0.75, 0.25, 0.75, 0.25, 0.8179, 0.2188, 0.8179, 0.2188, 0.75, 0.2812, 0.75, 0.2812, 0.8179, 0.25, 0.8179, 0.25, 0.75, 0.3125, 0.75, 0.3125, 0.8179, 0.2812, 0.8179, 0.2812, 0.75, 0.3438, 0.75, 0.3438, 0.8179, 0.3125, 0.8179, 0.3125, 0.75, 0.375, 0.75, 0.375, 0.8179, 0.3438, 0.8179, 0.3438, 0.75, 0.4062, 0.75, 0.4062, 0.8179, 0.375, 0.8179, 0.375, 0.75, 0.4375, 0.75, 0.4375, 0.8179, 0.4062, 0.8179, 0.4062, 0.75, 0.4687, 0.75, 0.4687, 0.8179, 0.4375, 0.8179, 0.4375, 0.75, 0.5, 0.75, 0.5, 0.8179, 0.4687, 0.8179, 0.4687, 0.75, 0.5312, 0.75, 0.5312, 0.8179, 0.5, 0.8179, 0.5, 0.75, 0.5625, 0.75, 0.5625, 0.8179, 0.5312, 0.8179, 0.5312, 0.75, 0.5938, 0.75, 0.5938, 0.8179, 0.5625, 0.8179, 0.5625, 0.75, 0.625, 0.75, 0.625, 0.8179, 0.5938, 0.8179, 0.5938, 0.75, 0.6562, 0.75, 0.6562, 0.8179, 0.625, 0.8179, 0.625, 0.75, 0.6875, 0.75, 0.6875, 0.8179, 0.6562, 0.8179, 0.6562, 0.75, 0.7188, 0.75, 0.7188, 0.8179, 0.6875, 0.8179, 0.6875, 0.75, 0.75, 0.75, 0.75, 0.8179, 0.7188, 0.8179, 0.7188, 0.75, 0.7812, 0.75, 0.7812, 0.8179, 0.75, 0.8179, 0.75, 0.75, 0.8125, 0.75, 0.8125, 0.8179, 0.7812, 0.8179, 0.7812, 0.75, 0.8437, 0.75, 0.8438, 0.8179, 0.8125, 0.8179, 0.8125, 0.75, 0.875, 0.75, 0.875, 0.8179, 0.8438, 0.8179, 0.8437, 0.75, 0.9062, 0.75, 0.9062, 0.8179, 0.875, 0.8179, 0.875, 0.75, 0.9375, 0.75, 0.9375, 0.8179, 0.9062, 0.8179, 0.9062, 0.75, 0.03125, 0.75, 0.03125, 0.8179, 0.0, 0.8179, 0.0, 0.75, 0.8125, 0.5, 0.03125, 0.75, 0.75, 0.5, 0.8125, 0.5, 0.09375, 0.75, 0.0625, 0.75, 0.875, 0.5, 0.09375, 0.75, 0.8125, 0.5, 0.875, 0.5, 0.1562, 0.75, 0.125, 0.75, 0.9375, 0.5, 0.1562, 0.75, 0.875, 0.5, 0.9375, 0.5, 0.2188, 0.75, 0.1875, 0.75, 1.0, 0.5, 0.2188, 0.75, 0.9375, 0.5, 1.0, 0.5, 0.2812, 0.75, 0.25, 0.75, 0.0625, 0.5, 0.2812, 0.75, 0.0, 0.5, 0.0625, 0.5, 0.3438, 0.75, 0.3125, 0.75, 0.125, 0.5, 0.3438, 0.75, 0.0625, 0.5, 0.125, 0.5, 0.4062, 0.75, 0.375, 0.75, 0.1875, 0.5, 0.4062, 0.75, 0.125, 0.5, 0.1875, 0.5, 0.4687, 0.75, 0.4375, 0.75, 0.25, 0.5, 0.4687, 0.75, 0.1875, 0.5, 0.25, 0.5, 0.5312, 0.75, 0.5, 0.75, 0.3125, 0.5, 0.5312, 0.75, 0.25, 0.5, 0.3125, 0.5, 0.5938, 0.75, 0.5625, 0.75, 0.375, 0.5, 0.5938, 0.75, 0.3125, 0.5, 0.375, 0.5, 0.6562, 0.75, 0.625, 0.75, 0.4375, 0.5, 0.6562, 0.75, 0.375, 0.5, 0.4375, 0.5, 0.7188, 0.75, 0.6875, 0.75, 0.5, 0.5, 0.7188, 0.75, 0.4375, 0.5, 0.5, 0.5, 0.7812, 0.75, 0.75, 0.75, 0.5625, 0.5, 0.7812, 0.75, 0.5, 0.5, 0.5625, 0.5, 0.8437, 0.75, 0.8125, 0.75, 0.625, 0.5, 0.8437, 0.75, 0.5625, 0.5, 0.625, 0.5, 0.9062, 0.75, 0.875, 0.75, 0.6875, 0.5, 0.9062, 0.75, 0.625, 0.5, 0.6875, 0.5, 0.9688, 0.75, 0.9375, 0.75, 0.75, 0.5, 0.9688, 0.75, 0.6875, 0.5, 0.75, 0.5, 0.03125, 0.75, 0.0, 0.75, 0.8125, 0.5, 0.0625, 0.75, 0.03125, 0.75, 0.875, 0.5, 0.125, 0.75, 0.09375, 0.75, 0.9375, 0.5, 0.1875, 0.75, 0.1562, 0.75, 1.0, 0.5, 0.25, 0.75, 0.2188, 0.75, 0.0625, 0.5, 0.3125, 0.75, 0.2812, 0.75, 0.125, 0.5, 0.375, 0.75, 0.3438, 0.75, 0.1875, 0.5, 0.4375, 0.75, 0.4062, 0.75, 0.25, 0.5, 0.5, 0.75, 0.4687, 0.75, 0.3125, 0.5, 0.5625, 0.75, 0.5312, 0.75, 0.375, 0.5, 0.625, 0.75, 0.5938, 0.75, 0.4375, 0.5, 0.6875, 0.75, 0.6562, 0.75, 0.5, 0.5, 0.75, 0.75, 0.7188, 0.75, 0.5625, 0.5, 0.8125, 0.75, 0.7812, 0.75, 0.625, 0.5, 0.875, 0.75, 0.8437, 0.75, 0.6875, 0.5, 0.9375, 0.75, 0.9062, 0.75, 0.75, 0.5, 1.0, 0.75, 0.9688, 0.75, 0.38, 0.875, 0.6513, 0.875, 1.0, 0.875, 0.03125, 0.875, 0.2394, 0.875, 0.38, 0.875, 0.03125, 0.8179, 0.0625, 0.8179, 0.2099, 0.875, 0.2394, 0.875, 0.0625, 0.8179, 0.09375, 0.8179, 0.2131, 0.875, 0.2099, 0.875, 0.09375, 0.8179, 0.125, 0.8179, 0.2275, 0.875, 0.2131, 0.875, 0.125, 0.8179, 0.1562, 0.8179, 0.2469, 0.875, 0.2275, 0.875, 0.1562, 0.8179, 0.1875, 0.8179, 0.2689, 0.875, 0.2469, 0.875, 0.1875, 0.8179, 0.2188, 0.8179, 0.2925, 0.875, 0.2689, 0.875, 0.2188, 0.8179, 0.25, 0.8179, 0.3172, 0.875, 0.2925, 0.875, 0.25, 0.8179, 0.2812, 0.8179, 0.3426, 0.875, 0.3172, 0.875, 0.2812, 0.8179, 0.3125, 0.8179, 0.3686, 0.875, 0.3426, 0.875, 0.3125, 0.8179, 0.3438, 0.8179, 0.3949, 0.875, 0.3686, 0.875, 0.3438, 0.8179, 0.375, 0.8179, 0.4215, 0.875, 0.3949, 0.875, 0.375, 0.8179, 0.4062, 0.8179, 0.4482, 0.875, 0.4215, 0.875, 0.4062, 0.8179, 0.4375, 0.8179, 0.4751, 0.875, 0.4482, 0.875, 0.4375, 0.8179, 0.4687, 0.8179, 0.5021, 0.875, 0.4751, 0.875, 0.4687, 0.8179, 0.5, 0.8179, 0.5291, 0.875, 0.5021, 0.875, 0.5, 0.8179, 0.5312, 0.8179, 0.5561, 0.875, 0.5291, 0.875, 0.5312, 0.8179, 0.5625, 0.8179, 0.583, 0.875, 0.5561, 0.875, 0.5625, 0.8179, 0.5938, 0.8179, 0.6098, 0.875, 0.583, 0.875, 0.5938, 0.8179, 0.625, 0.8179, 0.6364, 0.875, 0.6098, 0.875, 0.625, 0.8179, 0.6562, 0.8179, 0.6627, 0.875, 0.6364, 0.875, 0.6562, 0.8179, 0.6875, 0.8179, 0.6886, 0.875, 0.6627, 0.875, 0.6875, 0.8179, 0.7188, 0.8179, 0.714, 0.875, 0.6886, 0.875, 0.7188, 0.8179, 0.75, 0.8179, 0.7387, 0.875, 0.714, 0.875, 0.75, 0.8179, 0.7812, 0.8179, 0.7624, 0.875, 0.7387, 0.875, 0.7812, 0.8179, 0.8125, 0.8179, 0.7844, 0.875, 0.7624, 0.875, 0.8125, 0.8179, 0.8438, 0.8179, 0.8037, 0.875, 0.7844, 0.875, 0.8438, 0.8179, 0.875, 0.8179, 0.8181, 0.875, 0.8037, 0.875, 0.875, 0.8179, 0.9062, 0.8179, 0.8214, 0.875, 0.8181, 0.875, 0.9062, 0.8179, 0.9375, 0.8179, 0.7919, 0.875, 0.8214, 0.875, 0.9375, 0.8179, 0.9688, 0.8179, 0.6513, 0.875, 0.7919, 0.875, 0.9688, 0.8179, 1.0, 0.8179, 1.0, 0.75, 1.0, 0.8179, 0.9688, 0.8179, 0.9688, 0.75, 0.7188, 0.0, 0.6875, 0.0625, 0.75, 0.0625, 0.75, 0.4882, 0.75, 0.4375, 0.6875, 0.4375, 0.6875, 0.4882, 0.75, 0.375, 0.6875, 0.375, 0.6875, 0.4375, 0.75, 0.4375, 0.75, 0.3125, 0.6875, 0.3125, 0.6875, 0.375, 0.75, 0.375, 0.75, 0.25, 0.6875, 0.25, 0.6875, 0.3125, 0.75, 0.3125, 0.75, 0.1875, 0.6875, 0.1875, 0.6875, 0.25, 0.75, 0.25, 0.75, 0.125, 0.6875, 0.125, 0.6875, 0.1875, 0.75, 0.1875, 0.75, 0.0625, 0.6875, 0.0625, 0.6875, 0.125, 0.75, 0.125, 0.6875, 0.0625, 0.625, 0.0625, 0.625, 0.125, 0.6875, 0.125, 0.6562, 0.0, 0.625, 0.0625, 0.6875, 0.0625, 0.6875, 0.4882, 0.6875, 0.4375, 0.625, 0.4375, 0.625, 0.4882, 0.6875, 0.4375, 0.6875, 0.375, 0.625, 0.375, 0.625, 0.4375, 0.6875, 0.3125, 0.625, 0.3125, 0.625, 0.375, 0.6875, 0.375, 0.6875, 0.25, 0.625, 0.25, 0.625, 0.3125, 0.6875, 0.3125, 0.6875, 0.1875, 0.625, 0.1875, 0.625, 0.25, 0.6875, 0.25, 0.6875, 0.125, 0.625, 0.125, 0.625, 0.1875, 0.6875, 0.1875, 0.625, 0.25, 0.5625, 0.25, 0.5625, 0.3125, 0.625, 0.3125, 0.625, 0.1875, 0.5625, 0.1875, 0.5625, 0.25, 0.625, 0.25, 0.625, 0.125, 0.5625, 0.125, 0.5625, 0.1875, 0.625, 0.1875, 0.625, 0.0625, 0.5625, 0.0625, 0.5625, 0.125, 0.625, 0.125, 0.5937, 0.0, 0.5625, 0.0625, 0.625, 0.0625, 0.625, 0.4375, 0.5625, 0.4375, 0.5625, 0.4882, 0.625, 0.4882, 0.5625, 0.4375, 0.625, 0.4375, 0.625, 0.375, 0.5625, 0.375, 0.625, 0.3125, 0.5625, 0.3125, 0.5625, 0.375, 0.625, 0.375, 0.5312, 0.0, 0.5, 0.0625, 0.5625, 0.0625, 0.5625, 0.4375, 0.5, 0.4375, 0.5, 0.4882, 0.5625, 0.4882, 0.5625, 0.375, 0.5, 0.375, 0.5, 0.4375, 0.5625, 0.4375, 0.5625, 0.3125, 0.5, 0.3125, 0.5, 0.375, 0.5625, 0.375, 0.5625, 0.25, 0.5, 0.25, 0.5, 0.3125, 0.5625, 0.3125, 0.5625, 0.1875, 0.5, 0.1875, 0.5, 0.25, 0.5625, 0.25, 0.5625, 0.125, 0.5, 0.125, 0.5, 0.1875, 0.5625, 0.1875, 0.5625, 0.0625, 0.5, 0.0625, 0.5, 0.125, 0.5625, 0.125, 0.5, 0.25, 0.4375, 0.25, 0.4375, 0.3125, 0.5, 0.3125, 0.5, 0.1875, 0.4375, 0.1875, 0.4375, 0.25, 0.5, 0.25, 0.5, 0.125, 0.4375, 0.125, 0.4375, 0.1875, 0.5, 0.1875, 0.5, 0.0625, 0.4375, 0.0625, 0.4375, 0.125, 0.5, 0.125, 0.4687, 0.0, 0.4375, 0.0625, 0.5, 0.0625, 0.5, 0.4375, 0.4375, 0.4375, 0.4375, 0.4882, 0.5, 0.4882, 0.5, 0.375, 0.4375, 0.375, 0.4375, 0.4375, 0.5, 0.4375, 0.5, 0.3125, 0.4375, 0.3125, 0.4375, 0.375, 0.5, 0.375, 0.4062, 0.0, 0.375, 0.0625, 0.4375, 0.0625, 0.4375, 0.4375, 0.375, 0.4375, 0.375, 0.4882, 0.4375, 0.4882, 0.4375, 0.4375, 0.4375, 0.375, 0.375, 0.375, 0.375, 0.4375, 0.4375, 0.3125, 0.375, 0.3125, 0.375, 0.375, 0.4375, 0.375, 0.4375, 0.25, 0.375, 0.25, 0.375, 0.3125, 0.4375, 0.3125, 0.4375, 0.1875, 0.375, 0.1875, 0.375, 0.25, 0.4375, 0.25, 0.4375, 0.125, 0.375, 0.125, 0.375, 0.1875, 0.4375, 0.1875, 0.4375, 0.0625, 0.375, 0.0625, 0.375, 0.125, 0.4375, 0.125, 0.375, 0.1875, 0.3125, 0.1875, 0.3125, 0.25, 0.375, 0.25, 0.375, 0.125, 0.3125, 0.125, 0.3125, 0.1875, 0.375, 0.1875, 0.375, 0.0625, 0.3125, 0.0625, 0.3125, 0.125, 0.375, 0.125, 0.3437, 0.0, 0.3125, 0.0625, 0.375, 0.0625, 0.375, 0.4375, 0.3125, 0.4375, 0.3125, 0.4882, 0.375, 0.4882, 0.3125, 0.4375, 0.375, 0.4375, 0.375, 0.375, 0.3125, 0.375, 0.375, 0.3125, 0.3125, 0.3125, 0.3125, 0.375, 0.375, 0.375, 0.375, 0.25, 0.3125, 0.25, 0.3125, 0.3125, 0.375, 0.3125, 0.3125, 0.375, 0.25, 0.375, 0.25, 0.4375, 0.3125, 0.4375, 0.3125, 0.3125, 0.25, 0.3125, 0.25, 0.375, 0.3125, 0.375, 0.3125, 0.25, 0.25, 0.25, 0.25, 0.3125, 0.3125, 0.3125, 0.3125, 0.1875, 0.25, 0.1875, 0.25, 0.25, 0.3125, 0.25, 0.3125, 0.125, 0.25, 0.125, 0.25, 0.1875, 0.3125, 0.1875, 0.3125, 0.0625, 0.25, 0.0625, 0.25, 0.125, 0.3125, 0.125, 0.2812, 0.0, 0.25, 0.0625, 0.3125, 0.0625, 0.3125, 0.4375, 0.25, 0.4375, 0.25, 0.4882, 0.3125, 0.4882, 0.25, 0.125, 0.1875, 0.125, 0.1875, 0.1875, 0.25, 0.1875, 0.25, 0.0625, 0.1875, 0.0625, 0.1875, 0.125, 0.25, 0.125, 0.2188, 0.0, 0.1875, 0.0625, 0.25, 0.0625, 0.25, 0.4375, 0.1875, 0.4375, 0.1875, 0.4882, 0.25, 0.4882, 0.25, 0.375, 0.1875, 0.375, 0.1875, 0.4375, 0.25, 0.4375, 0.25, 0.3125, 0.1875, 0.3125, 0.1875, 0.375, 0.25, 0.375, 0.25, 0.25, 0.1875, 0.25, 0.1875, 0.3125, 0.25, 0.3125, 0.25, 0.1875, 0.1875, 0.1875, 0.1875, 0.25, 0.25, 0.25, 0.1875, 0.4375, 0.1875, 0.375, 0.125, 0.375, 0.125, 0.4375, 0.1875, 0.3125, 0.125, 0.3125, 0.125, 0.375, 0.1875, 0.375, 0.1875, 0.25, 0.125, 0.25, 0.125, 0.3125, 0.1875, 0.3125, 0.1875, 0.1875, 0.125, 0.1875, 0.125, 0.25, 0.1875, 0.25, 0.1875, 0.125, 0.125, 0.125, 0.125, 0.1875, 0.1875, 0.1875, 0.1875, 0.0625, 0.125, 0.0625, 0.125, 0.125, 0.1875, 0.125, 0.1563, 0.0, 0.125, 0.0625, 0.1875, 0.0625, 0.1875, 0.4375, 0.125, 0.4375, 0.125, 0.4882, 0.1875, 0.4882, 0.125, 0.125, 0.0625, 0.125, 0.0625, 0.1875, 0.125, 0.1875, 0.125, 0.0625, 0.0625, 0.0625, 0.0625, 0.125, 0.125, 0.125, 0.09375, 0.0, 0.0625, 0.0625, 0.125, 0.0625, 0.125, 0.4375, 0.0625, 0.4375, 0.0625, 0.4882, 0.125, 0.4882, 0.125, 0.4375, 0.125, 0.375, 0.0625, 0.375, 0.0625, 0.4375, 0.125, 0.3125, 0.0625, 0.3125, 0.0625, 0.375, 0.125, 0.375, 0.125, 0.25, 0.0625, 0.25, 0.0625, 0.3125, 0.125, 0.3125, 0.125, 0.1875, 0.0625, 0.1875, 0.0625, 0.25, 0.125, 0.25, 0.0625, 0.3125, 0.0, 0.3125, 0.0, 0.375, 0.0625, 0.375, 0.0625, 0.25, 0.0, 0.25, 0.0, 0.3125, 0.0625, 0.3125, 0.0625, 0.1875, 0.0, 0.1875, 0.0, 0.25, 0.0625, 0.25, 0.0625, 0.125, 0.0, 0.125, 0.0, 0.1875, 0.0625, 0.1875, 0.0625, 0.0625, 0.0, 0.0625, 0.0, 0.125, 0.0625, 0.125, 0.03125, 0.0, 0.0, 0.0625, 0.0625, 0.0625, 0.0625, 0.4375, 0.0, 0.4375, 0.0, 0.4882, 0.0625, 0.4882, 0.0625, 0.375, 0.0, 0.375, 0.0, 0.4375, 0.0625, 0.4375, 1.0, 0.0625, 0.9375, 0.0625, 0.9375, 0.125, 1.0, 0.125, 0.9688, 0.0, 0.9375, 0.0625, 1.0, 0.0625, 1.0, 0.4882, 1.0, 0.4375, 0.9375, 0.4375, 0.9375, 0.4882, 1.0, 0.375, 0.9375, 0.375, 0.9375, 0.4375, 1.0, 0.4375, 1.0, 0.3125, 0.9375, 0.3125, 0.9375, 0.375, 1.0, 0.375, 1.0, 0.25, 0.9375, 0.25, 0.9375, 0.3125, 1.0, 0.3125, 1.0, 0.1875, 0.9375, 0.1875, 0.9375, 0.25, 1.0, 0.25, 1.0, 0.125, 0.9375, 0.125, 0.9375, 0.1875, 1.0, 0.1875, 0.9375, 0.3125, 0.875, 0.3125, 0.875, 0.375, 0.9375, 0.375, 0.9375, 0.25, 0.875, 0.25, 0.875, 0.3125, 0.9375, 0.3125, 0.9375, 0.1875, 0.875, 0.1875, 0.875, 0.25, 0.9375, 0.25, 0.9375, 0.125, 0.875, 0.125, 0.875, 0.1875, 0.9375, 0.1875, 0.9375, 0.0625, 0.875, 0.0625, 0.875, 0.125, 0.9375, 0.125, 0.9062, 0.0, 0.875, 0.0625, 0.9375, 0.0625, 0.9375, 0.4882, 0.9375, 0.4375, 0.875, 0.4375, 0.875, 0.4882, 0.9375, 0.4375, 0.9375, 0.375, 0.875, 0.375, 0.875, 0.4375, 0.875, 0.0625, 0.8125, 0.0625, 0.8125, 0.125, 0.875, 0.125, 0.8438, 0.0, 0.8125, 0.0625, 0.875, 0.0625, 0.875, 0.4882, 0.875, 0.4375, 0.8125, 0.4375, 0.8125, 0.4882, 0.875, 0.4375, 0.875, 0.375, 0.8125, 0.375, 0.8125, 0.4375, 0.875, 0.3125, 0.8125, 0.3125, 0.8125, 0.375, 0.875, 0.375, 0.875, 0.25, 0.8125, 0.25, 0.8125, 0.3125, 0.875, 0.3125, 0.875, 0.1875, 0.8125, 0.1875, 0.8125, 0.25, 0.875, 0.25, 0.875, 0.125, 0.8125, 0.125, 0.8125, 0.1875, 0.875, 0.1875, 0.8125, 0.25, 0.75, 0.25, 0.75, 0.3125, 0.8125, 0.3125, 0.8125, 0.1875, 0.75, 0.1875, 0.75, 0.25, 0.8125, 0.25, 0.8125, 0.125, 0.75, 0.125, 0.75, 0.1875, 0.8125, 0.1875, 0.8125, 0.0625, 0.75, 0.0625, 0.75, 0.125, 0.8125, 0.125, 0.7812, 0.0, 0.75, 0.0625, 0.8125, 0.0625, 0.8125, 0.4375, 0.75, 0.4375, 0.75, 0.4882, 0.8125, 0.4882, 0.8125, 0.375, 0.75, 0.375, 0.75, 0.4375, 0.8125, 0.4375, 0.8125, 0.3125, 0.75, 0.3125, 0.75, 0.375, 0.8125, 0.375])
me_sphere.use_remesh_fix_poles = True
me_sphere.use_remesh_preserve_attributes = False
me_sphere.update()
me_sphere_001 = bpy.data.meshes.new('Sphere.001')
me_sphere_001.from_pydata([(3.274e-09, 0.3433, -0.06828), (3.274e-09, 0.2475, -0.2475), (3.274e-09, 0.1944, -0.291), (3.274e-09, 0.1339, -0.3234), (3.274e-09, 0.06828, -0.3433), (3.274e-09, -6.636e-08, -0.35), (3.274e-09, -0.06828, -0.3433), (3.274e-09, -0.1339, -0.3234), (3.274e-09, -0.1944, -0.291), (3.274e-09, -0.2475, -0.2475), (3.274e-09, -0.291, -0.1944), (3.274e-09, -0.3234, -0.1339), (3.274e-09, -0.3433, -0.06828), (0.02613, 0.3433, -0.06308), (0.05126, 0.3234, -0.1237), (0.07441, 0.291, -0.1796), (0.09471, 0.2475, -0.2286), (0.1114, 0.1944, -0.2689), (0.1237, 0.1339, -0.2987), (0.1314, 0.06828, -0.3171), (0.1339, -6.52e-08, -0.3234), (0.1314, -0.06828, -0.3171), (0.1237, -0.1339, -0.2987), (0.1114, -0.1944, -0.2689), (0.09471, -0.2475, -0.2286), (0.07441, -0.291, -0.1796), (0.05126, -0.3234, -0.1237), (0.02613, -0.3433, -0.06308), (0.04828, 0.3433, -0.04828), (0.09471, 0.3234, -0.09471), (0.1375, 0.291, -0.1375), (0.175, 0.2475, -0.175), (0.2058, 0.1944, -0.2058), (0.2286, 0.1339, -0.2286), (0.2427, 0.06828, -0.2427), (0.2475, -6.188e-08, -0.2475), (0.2427, -0.06828, -0.2427), (0.2286, -0.1339, -0.2286), (0.2058, -0.1944, -0.2058), (0.175, -0.2475, -0.175), (0.1375, -0.291, -0.1375), (0.09471, -0.3234, -0.09471), (0.04828, -0.3433, -0.04828), (0.06308, 0.3433, -0.02613), (0.1237, 0.3234, -0.05126), (0.1796, 0.291, -0.07441), (0.2286, 0.2475, -0.09471), (0.2689, 0.1944, -0.1114), (0.2987, 0.1339, -0.1237), (0.3171, 0.06828, -0.1314), (0.3234, -5.692e-08, -0.1339), (0.3171, -0.06828, -0.1314), (0.2987, -0.1339, -0.1237), (0.2689, -0.1944, -0.1114), (0.2286, -0.2475, -0.09471), (0.1796, -0.291, -0.07441), (0.1237, -0.3234, -0.05126), (0.06308, -0.3433, -0.02613), (0.06828, 0.3433, 1.966e-08), (0.1339, 0.3234, 1.793e-08), (0.1944, 0.291, 3.499e-08), (0.2475, 0.2475, 5.254e-08), (0.291, 0.1944, 5.485e-08), (0.3234, 0.1339, 6.793e-08), (0.3433, 0.06828, 7.08e-08), (0.35, -5.106e-08, 8.421e-08), (0.3433, -0.06828, 7.677e-08), (0.3234, -0.1339, 7.964e-08), (0.291, -0.1944, 7.185e-08), (0.2475, -0.2475, 7.417e-08), (0.1944, -0.291, 5.521e-08), (0.1339, -0.3234, 5.663e-08), (0.06828, -0.3433, 4.707e-08), (0.06308, 0.3433, 0.02613), (0.1237, 0.3234, 0.05126), (0.1796, 0.291, 0.07441), (0.2286, 0.2475, 0.09471), (0.2689, 0.1944, 0.1114), (0.2987, 0.1339, 0.1237), (0.3171, 0.06828, 0.1314), (0.3234, -4.521e-08, 0.1339), (0.3171, -0.06828, 0.1314), (0.2987, -0.1339, 0.1237), (0.2689, -0.1944, 0.1114), (0.2286, -0.2475, 0.09471), (0.1796, -0.291, 0.07441), (0.1237, -0.3234, 0.05126), (0.06308, -0.3433, 0.02613), (0.04828, 0.3433, 0.04828), (0.09471, 0.3234, 0.09471), (0.1375, 0.291, 0.1375), (0.175, 0.2475, 0.175), (0.2058, 0.1944, 0.2058), (0.2286, 0.1339, 0.2286), (0.2427, 0.06828, 0.2427), (0.2475, -4.024e-08, 0.2475), (0.2427, -0.06828, 0.2427), (0.2286, -0.1339, 0.2286), (0.2058, -0.1944, 0.2058), (0.175, -0.2475, 0.175), (0.1375, -0.291, 0.1375), (0.09471, -0.3234, 0.09471), (0.04828, -0.3433, 0.04828), (0.02613, 0.3433, 0.06308), (0.05126, 0.3234, 0.1237), (0.07441, 0.291, 0.1796), (0.09471, 0.2475, 0.2286), (0.1114, 0.1944, 0.2689), (0.1237, 0.1339, 0.2987), (0.1314, 0.06828, 0.3171), (0.1339, -3.693e-08, 0.3234), (0.1314, -0.06828, 0.3171), (0.1237, -0.1339, 0.2987), (0.1114, -0.1944, 0.2689), (0.09471, -0.2475, 0.2286), (0.07441, -0.291, 0.1796), (0.05126, -0.3234, 0.1237), (0.02613, -0.3433, 0.06308), (-1.631e-08, 0.3433, 0.06828), (-2.152e-08, 0.3234, 0.1339), (-3.717e-08, 0.291, 0.1944), (-2.674e-08, 0.2475, 0.2475), (-3.717e-08, 0.1944, 0.291), (-8.932e-08, 0.1339, 0.3234), (-3.717e-08, 0.06828, 0.3433), (-9.976e-08, -3.576e-08, 0.35), (-3.717e-08, -0.06828, 0.3433), (-8.932e-08, -0.1339, 0.3234), (-3.717e-08, -0.1944, 0.291), (-2.674e-08, -0.2475, 0.2475), (-3.717e-08, -0.291, 0.1944), (-2.674e-08, -0.3234, 0.1339), (-1.631e-08, -0.3433, 0.06828), (3.274e-09, -0.35, 4.434e-08), (-0.02613, 0.3433, 0.06308), (-0.05126, 0.3234, 0.1237), (-0.07441, 0.291, 0.1796), (-0.09471, 0.2475, 0.2286), (-0.1114, 0.1944, 0.2689), (-0.1237, 0.1339, 0.2987), (-0.1314, 0.06828, 0.3171), (-0.1339, -3.693e-08, 0.3234), (-0.1314, -0.06828, 0.3171), (-0.1237, -0.1339, 0.2987), (-0.1114, -0.1944, 0.2689), (-0.09471, -0.2475, 0.2286), (-0.07441, -0.291, 0.1796), (-0.05126, -0.3234, 0.1237), (-0.02613, -0.3433, 0.06308), (-0.04828, 0.3433, 0.04828), (-0.09471, 0.3234, 0.09471), (-0.1375, 0.291, 0.1375), (-0.175, 0.2475, 0.175), (-0.2058, 0.1944, 0.2058), (-0.2286, 0.1339, 0.2286), (-0.2427, 0.06828, 0.2427), (-0.2475, -4.024e-08, 0.2475), (-0.2427, -0.06828, 0.2427), (-0.2286, -0.1339, 0.2286), (-0.2058, -0.1944, 0.2058), (-0.175, -0.2475, 0.175), (-0.1375, -0.291, 0.1375), (-0.09471, -0.3234, 0.09471), (-0.04828, -0.3433, 0.04828), (-2.499e-08, 0.35, 2.545e-08), (-0.06308, 0.3433, 0.02613), (-0.1237, 0.3234, 0.05126), (-0.1796, 0.291, 0.07441), (-0.2286, 0.2475, 0.09471), (-0.2689, 0.1944, 0.1114), (-0.2987, 0.1339, 0.1237), (-0.3171, 0.06828, 0.1314), (-0.3234, -4.521e-08, 0.1339), (-0.3171, -0.06828, 0.1314), (-0.2987, -0.1339, 0.1237), (-0.2689, -0.1944, 0.1114), (-0.2286, -0.2475, 0.09471), (-0.1796, -0.291, 0.07441), (-0.1237, -0.3234, 0.05126), (-0.06308, -0.3433, 0.02613), (-0.06828, 0.3433, -1.684e-08), (-0.1339, 0.3234, -3.423e-08), (-0.1944, 0.291, -5.889e-08), (-0.2475, 0.2475, -4.134e-08), (-0.291, 0.1944, -4.945e-08), (-0.3234, 0.1339, -9.896e-08), (-0.3433, 0.06828, -5.437e-08), (-0.35, -5.106e-08, -1.244e-07), (-0.3433, -0.06828, -4.84e-08), (-0.3234, -0.1339, -8.725e-08), (-0.291, -0.1944, -3.246e-08), (-0.2475, -0.2475, -1.971e-08), (-0.1944, -0.291, -3.345e-08), (-0.1339, -0.3234, -1.117e-08), (-0.06828, -0.3433, 1.317e-08), (-0.06308, 0.3433, -0.02613), (-0.1237, 0.3234, -0.05126), (-0.1796, 0.291, -0.07441), (-0.2286, 0.2475, -0.09471), (-0.2689, 0.1944, -0.1114), (-0.2987, 0.1339, -0.1237), (-0.3171, 0.06828, -0.1314), (-0.3234, -5.692e-08, -0.1339), (-0.3171, -0.06828, -0.1314), (-0.2987, -0.1339, -0.1237), (-0.2689, -0.1944, -0.1114), (-0.2286, -0.2475, -0.09471), (-0.1796, -0.291, -0.07441), (-0.1237, -0.3234, -0.05126), (-0.06308, -0.3433, -0.02613), (-0.04828, 0.3433, -0.04828), (-0.09471, 0.3234, -0.09471), (-0.1375, 0.291, -0.1375), (-0.175, 0.2475, -0.175), (-0.2058, 0.1944, -0.2058), (-0.2286, 0.1339, -0.2286), (-0.2427, 0.06828, -0.2427), (-0.2475, -6.188e-08, -0.2475), (-0.2427, -0.06828, -0.2427), (-0.2286, -0.1339, -0.2286), (-0.2058, -0.1944, -0.2058), (-0.175, -0.2475, -0.175), (-0.1375, -0.291, -0.1375), (-0.09471, -0.3234, -0.09471), (-0.04828, -0.3433, -0.04828), (-0.02613, 0.3433, -0.06308), (-0.05126, 0.3234, -0.1237), (-0.07441, 0.291, -0.1796), (-0.09471, 0.2475, -0.2286), (-0.1114, 0.1944, -0.2689), (-0.1237, 0.1339, -0.2987), (-0.1314, 0.06828, -0.3171), (-0.1339, -6.52e-08, -0.3234), (-0.1314, -0.06828, -0.3171), (-0.1237, -0.1339, -0.2987), (-0.1114, -0.1944, -0.2689), (-0.09471, -0.2475, -0.2286), (-0.07441, -0.291, -0.1796), (-0.05126, -0.3234, -0.1237), (-0.02613, -0.3433, -0.06308), (7.757e-08, 0.3234, -0.1339), (1.089e-07, 0.291, -0.1944)], [], [(133, 12, 27), (6, 5, 20, 21), (240, 0, 13, 14), (7, 6, 21, 22), (241, 240, 14, 15), (8, 7, 22, 23), (1, 241, 15, 16), (9, 8, 23, 24), (2, 1, 16, 17), (10, 9, 24, 25), (3, 2, 17, 18), (11, 10, 25, 26), (4, 3, 18, 19), (12, 11, 26, 27), (5, 4, 19, 20), (0, 164, 13), (27, 26, 41, 42), (20, 19, 34, 35), (13, 164, 28), (133, 27, 42), (21, 20, 35, 36), (14, 13, 28, 29), (22, 21, 36, 37), (15, 14, 29, 30), (23, 22, 37, 38), (16, 15, 30, 31), (24, 23, 38, 39), (17, 16, 31, 32), (25, 24, 39, 40), (18, 17, 32, 33), (26, 25, 40, 41), (19, 18, 33, 34), (31, 30, 45, 46), (39, 38, 53, 54), (32, 31, 46, 47), (40, 39, 54, 55), (33, 32, 47, 48), (41, 40, 55, 56), (34, 33, 48, 49), (42, 41, 56, 57), (35, 34, 49, 50), (28, 164, 43), (133, 42, 57), (36, 35, 50, 51), (29, 28, 43, 44), (37, 36, 51, 52), (30, 29, 44, 45), (38, 37, 52, 53), (50, 49, 64, 65), (43, 164, 58), (133, 57, 72), (51, 50, 65, 66), (44, 43, 58, 59), (52, 51, 66, 67), (45, 44, 59, 60), (53, 52, 67, 68), (46, 45, 60, 61), (54, 53, 68, 69), (47, 46, 61, 62), (55, 54, 69, 70), (48, 47, 62, 63), (56, 55, 70, 71), (49, 48, 63, 64), (57, 56, 71, 72), (69, 68, 83, 84), (62, 61, 76, 77), (70, 69, 84, 85), (63, 62, 77, 78), (71, 70, 85, 86), (64, 63, 78, 79), (72, 71, 86, 87), (65, 64, 79, 80), (58, 164, 73), (133, 72, 87), (66, 65, 80, 81), (59, 58, 73, 74), (67, 66, 81, 82), (60, 59, 74, 75), (68, 67, 82, 83), (61, 60, 75, 76), (133, 87, 102), (81, 80, 95, 96), (74, 73, 88, 89), (82, 81, 96, 97), (75, 74, 89, 90), (83, 82, 97, 98), (76, 75, 90, 91), (84, 83, 98, 99), (77, 76, 91, 92), (85, 84, 99, 100), (78, 77, 92, 93), (86, 85, 100, 101), (79, 78, 93, 94), (87, 86, 101, 102), (80, 79, 94, 95), (73, 164, 88), (100, 99, 114, 115), (93, 92, 107, 108), (101, 100, 115, 116), (94, 93, 108, 109), (102, 101, 116, 117), (95, 94, 109, 110), (88, 164, 103), (133, 102, 117), (96, 95, 110, 111), (89, 88, 103, 104), (97, 96, 111, 112), (90, 89, 104, 105), (98, 97, 112, 113), (91, 90, 105, 106), (99, 98, 113, 114), (92, 91, 106, 107), (104, 103, 118, 119), (112, 111, 126, 127), (105, 104, 119, 120), (113, 112, 127, 128), (106, 105, 120, 121), (114, 113, 128, 129), (107, 106, 121, 122), (115, 114, 129, 130), (108, 107, 122, 123), (116, 115, 130, 131), (109, 108, 123, 124), (117, 116, 131, 132), (110, 109, 124, 125), (103, 164, 118), (133, 117, 132), (111, 110, 125, 126), (123, 122, 138, 139), (131, 130, 146, 147), (124, 123, 139, 140), (132, 131, 147, 148), (125, 124, 140, 141), (118, 164, 134), (133, 132, 148), (126, 125, 141, 142), (119, 118, 134, 135), (127, 126, 142, 143), (120, 119, 135, 136), (128, 127, 143, 144), (121, 120, 136, 137), (129, 128, 144, 145), (122, 121, 137, 138), (130, 129, 145, 146), (143, 142, 157, 158), (136, 135, 150, 151), (144, 143, 158, 159), (137, 136, 151, 152), (145, 144, 159, 160), (138, 137, 152, 153), (146, 145, 160, 161), (139, 138, 153, 154), (147, 146, 161, 162), (140, 139, 154, 155), (148, 147, 162, 163), (141, 140, 155, 156), (134, 164, 149), (133, 148, 163), (142, 141, 156, 157), (135, 134, 149, 150), (162, 161, 177, 178), (155, 154, 170, 171), (163, 162, 178, 179), (156, 155, 171, 172), (149, 164, 165), (133, 163, 179), (157, 156, 172, 173), (150, 149, 165, 166), (158, 157, 173, 174), (151, 150, 166, 167), (159, 158, 174, 175), (152, 151, 167, 168), (160, 159, 175, 176), (153, 152, 168, 169), (161, 160, 176, 177), (154, 153, 169, 170), (167, 166, 181, 182), (175, 174, 189, 190), (168, 167, 182, 183), (176, 175, 190, 191), (169, 168, 183, 184), (177, 176, 191, 192), (170, 169, 184, 185), (178, 177, 192, 193), (171, 170, 185, 186), (179, 178, 193, 194), (172, 171, 186, 187), (165, 164, 180), (133, 179, 194), (173, 172, 187, 188), (166, 165, 180, 181), (174, 173, 188, 189), (186, 185, 200, 201), (194, 193, 208, 209), (187, 186, 201, 202), (180, 164, 195), (133, 194, 209), (188, 187, 202, 203), (181, 180, 195, 196), (189, 188, 203, 204), (182, 181, 196, 197), (190, 189, 204, 205), (183, 182, 197, 198), (191, 190, 205, 206), (184, 183, 198, 199), (192, 191, 206, 207), (185, 184, 199, 200), (193, 192, 207, 208), (205, 204, 219, 220), (198, 197, 212, 213), (206, 205, 220, 221), (199, 198, 213, 214), (207, 206, 221, 222), (200, 199, 214, 215), (208, 207, 222, 223), (201, 200, 215, 216), (209, 208, 223, 224), (202, 201, 216, 217), (195, 164, 210), (133, 209, 224), (203, 202, 217, 218), (196, 195, 210, 211), (204, 203, 218, 219), (197, 196, 211, 212), (224, 223, 238, 239), (217, 216, 231, 232), (210, 164, 225), (133, 224, 239), (218, 217, 232, 233), (211, 210, 225, 226), (219, 218, 233, 234), (212, 211, 226, 227), (220, 219, 234, 235), (213, 212, 227, 228), (221, 220, 235, 236), (214, 213, 228, 229), (222, 221, 236, 237), (215, 214, 229, 230), (223, 222, 237, 238), (216, 215, 230, 231), (236, 235, 8, 9), (229, 228, 1, 2), (237, 236, 9, 10), (230, 229, 2, 3), (238, 237, 10, 11), (231, 230, 3, 4), (239, 238, 11, 12), (232, 231, 4, 5), (225, 164, 0), (133, 239, 12), (233, 232, 5, 6), (226, 225, 0, 240), (234, 233, 6, 7), (227, 226, 240, 241), (235, 234, 7, 8), (228, 227, 241, 1)])
me_sphere_001.polygons.foreach_set('use_smooth', [True] * 256)
_uv = me_sphere_001.uv_layers.new(name='UVMap')
_uv.uv.foreach_set('vector', [0.7188, 0.0, 0.75, 0.0625, 0.6875, 0.0625, 0.75, 0.4375, 0.75, 0.5, 0.6875, 0.5, 0.6875, 0.4375, 0.75, 0.875, 0.75, 0.9375, 0.6875, 0.9375, 0.6875, 0.875, 0.75, 0.375, 0.75, 0.4375, 0.6875, 0.4375, 0.6875, 0.375, 0.75, 0.8125, 0.75, 0.875, 0.6875, 0.875, 0.6875, 0.8125, 0.75, 0.3125, 0.75, 0.375, 0.6875, 0.375, 0.6875, 0.3125, 0.75, 0.75, 0.75, 0.8125, 0.6875, 0.8125, 0.6875, 0.75, 0.75, 0.25, 0.75, 0.3125, 0.6875, 0.3125, 0.6875, 0.25, 0.75, 0.6875, 0.75, 0.75, 0.6875, 0.75, 0.6875, 0.6875, 0.75, 0.1875, 0.75, 0.25, 0.6875, 0.25, 0.6875, 0.1875, 0.75, 0.625, 0.75, 0.6875, 0.6875, 0.6875, 0.6875, 0.625, 0.75, 0.125, 0.75, 0.1875, 0.6875, 0.1875, 0.6875, 0.125, 0.75, 0.5625, 0.75, 0.625, 0.6875, 0.625, 0.6875, 0.5625, 0.75, 0.0625, 0.75, 0.125, 0.6875, 0.125, 0.6875, 0.0625, 0.75, 0.5, 0.75, 0.5625, 0.6875, 0.5625, 0.6875, 0.5, 0.75, 0.9375, 0.7188, 1.0, 0.6875, 0.9375, 0.6875, 0.0625, 0.6875, 0.125, 0.625, 0.125, 0.625, 0.0625, 0.6875, 0.5, 0.6875, 0.5625, 0.625, 0.5625, 0.625, 0.5, 0.6875, 0.9375, 0.6562, 1.0, 0.625, 0.9375, 0.6562, 0.0, 0.6875, 0.0625, 0.625, 0.0625, 0.6875, 0.4375, 0.6875, 0.5, 0.625, 0.5, 0.625, 0.4375, 0.6875, 0.875, 0.6875, 0.9375, 0.625, 0.9375, 0.625, 0.875, 0.6875, 0.375, 0.6875, 0.4375, 0.625, 0.4375, 0.625, 0.375, 0.6875, 0.8125, 0.6875, 0.875, 0.625, 0.875, 0.625, 0.8125, 0.6875, 0.3125, 0.6875, 0.375, 0.625, 0.375, 0.625, 0.3125, 0.6875, 0.75, 0.6875, 0.8125, 0.625, 0.8125, 0.625, 0.75, 0.6875, 0.25, 0.6875, 0.3125, 0.625, 0.3125, 0.625, 0.25, 0.6875, 0.6875, 0.6875, 0.75, 0.625, 0.75, 0.625, 0.6875, 0.6875, 0.1875, 0.6875, 0.25, 0.625, 0.25, 0.625, 0.1875, 0.6875, 0.625, 0.6875, 0.6875, 0.625, 0.6875, 0.625, 0.625, 0.6875, 0.125, 0.6875, 0.1875, 0.625, 0.1875, 0.625, 0.125, 0.6875, 0.5625, 0.6875, 0.625, 0.625, 0.625, 0.625, 0.5625, 0.625, 0.75, 0.625, 0.8125, 0.5625, 0.8125, 0.5625, 0.75, 0.625, 0.25, 0.625, 0.3125, 0.5625, 0.3125, 0.5625, 0.25, 0.625, 0.6875, 0.625, 0.75, 0.5625, 0.75, 0.5625, 0.6875, 0.625, 0.1875, 0.625, 0.25, 0.5625, 0.25, 0.5625, 0.1875, 0.625, 0.625, 0.625, 0.6875, 0.5625, 0.6875, 0.5625, 0.625, 0.625, 0.125, 0.625, 0.1875, 0.5625, 0.1875, 0.5625, 0.125, 0.625, 0.5625, 0.625, 0.625, 0.5625, 0.625, 0.5625, 0.5625, 0.625, 0.0625, 0.625, 0.125, 0.5625, 0.125, 0.5625, 0.0625, 0.625, 0.5, 0.625, 0.5625, 0.5625, 0.5625, 0.5625, 0.5, 0.625, 0.9375, 0.5937, 1.0, 0.5625, 0.9375, 0.5937, 0.0, 0.625, 0.0625, 0.5625, 0.0625, 0.625, 0.4375, 0.625, 0.5, 0.5625, 0.5, 0.5625, 0.4375, 0.625, 0.875, 0.625, 0.9375, 0.5625, 0.9375, 0.5625, 0.875, 0.625, 0.375, 0.625, 0.4375, 0.5625, 0.4375, 0.5625, 0.375, 0.625, 0.8125, 0.625, 0.875, 0.5625, 0.875, 0.5625, 0.8125, 0.625, 0.3125, 0.625, 0.375, 0.5625, 0.375, 0.5625, 0.3125, 0.5625, 0.5, 0.5625, 0.5625, 0.5, 0.5625, 0.5, 0.5, 0.5625, 0.9375, 0.5312, 1.0, 0.5, 0.9375, 0.5312, 0.0, 0.5625, 0.0625, 0.5, 0.0625, 0.5625, 0.4375, 0.5625, 0.5, 0.5, 0.5, 0.5, 0.4375, 0.5625, 0.875, 0.5625, 0.9375, 0.5, 0.9375, 0.5, 0.875, 0.5625, 0.375, 0.5625, 0.4375, 0.5, 0.4375, 0.5, 0.375, 0.5625, 0.8125, 0.5625, 0.875, 0.5, 0.875, 0.5, 0.8125, 0.5625, 0.3125, 0.5625, 0.375, 0.5, 0.375, 0.5, 0.3125, 0.5625, 0.75, 0.5625, 0.8125, 0.5, 0.8125, 0.5, 0.75, 0.5625, 0.25, 0.5625, 0.3125, 0.5, 0.3125, 0.5, 0.25, 0.5625, 0.6875, 0.5625, 0.75, 0.5, 0.75, 0.5, 0.6875, 0.5625, 0.1875, 0.5625, 0.25, 0.5, 0.25, 0.5, 0.1875, 0.5625, 0.625, 0.5625, 0.6875, 0.5, 0.6875, 0.5, 0.625, 0.5625, 0.125, 0.5625, 0.1875, 0.5, 0.1875, 0.5, 0.125, 0.5625, 0.5625, 0.5625, 0.625, 0.5, 0.625, 0.5, 0.5625, 0.5625, 0.0625, 0.5625, 0.125, 0.5, 0.125, 0.5, 0.0625, 0.5, 0.25, 0.5, 0.3125, 0.4375, 0.3125, 0.4375, 0.25, 0.5, 0.6875, 0.5, 0.75, 0.4375, 0.75, 0.4375, 0.6875, 0.5, 0.1875, 0.5, 0.25, 0.4375, 0.25, 0.4375, 0.1875, 0.5, 0.625, 0.5, 0.6875, 0.4375, 0.6875, 0.4375, 0.625, 0.5, 0.125, 0.5, 0.1875, 0.4375, 0.1875, 0.4375, 0.125, 0.5, 0.5625, 0.5, 0.625, 0.4375, 0.625, 0.4375, 0.5625, 0.5, 0.0625, 0.5, 0.125, 0.4375, 0.125, 0.4375, 0.0625, 0.5, 0.5, 0.5, 0.5625, 0.4375, 0.5625, 0.4375, 0.5, 0.5, 0.9375, 0.4687, 1.0, 0.4375, 0.9375, 0.4687, 0.0, 0.5, 0.0625, 0.4375, 0.0625, 0.5, 0.4375, 0.5, 0.5, 0.4375, 0.5, 0.4375, 0.4375, 0.5, 0.875, 0.5, 0.9375, 0.4375, 0.9375, 0.4375, 0.875, 0.5, 0.375, 0.5, 0.4375, 0.4375, 0.4375, 0.4375, 0.375, 0.5, 0.8125, 0.5, 0.875, 0.4375, 0.875, 0.4375, 0.8125, 0.5, 0.3125, 0.5, 0.375, 0.4375, 0.375, 0.4375, 0.3125, 0.5, 0.75, 0.5, 0.8125, 0.4375, 0.8125, 0.4375, 0.75, 0.4062, 0.0, 0.4375, 0.0625, 0.375, 0.0625, 0.4375, 0.4375, 0.4375, 0.5, 0.375, 0.5, 0.375, 0.4375, 0.4375, 0.875, 0.4375, 0.9375, 0.375, 0.9375, 0.375, 0.875, 0.4375, 0.375, 0.4375, 0.4375, 0.375, 0.4375, 0.375, 0.375, 0.4375, 0.8125, 0.4375, 0.875, 0.375, 0.875, 0.375, 0.8125, 0.4375, 0.3125, 0.4375, 0.375, 0.375, 0.375, 0.375, 0.3125, 0.4375, 0.75, 0.4375, 0.8125, 0.375, 0.8125, 0.375, 0.75, 0.4375, 0.25, 0.4375, 0.3125, 0.375, 0.3125, 0.375, 0.25, 0.4375, 0.6875, 0.4375, 0.75, 0.375, 0.75, 0.375, 0.6875, 0.4375, 0.1875, 0.4375, 0.25, 0.375, 0.25, 0.375, 0.1875, 0.4375, 0.625, 0.4375, 0.6875, 0.375, 0.6875, 0.375, 0.625, 0.4375, 0.125, 0.4375, 0.1875, 0.375, 0.1875, 0.375, 0.125, 0.4375, 0.5625, 0.4375, 0.625, 0.375, 0.625, 0.375, 0.5625, 0.4375, 0.0625, 0.4375, 0.125, 0.375, 0.125, 0.375, 0.0625, 0.4375, 0.5, 0.4375, 0.5625, 0.375, 0.5625, 0.375, 0.5, 0.4375, 0.9375, 0.4062, 1.0, 0.375, 0.9375, 0.375, 0.1875, 0.375, 0.25, 0.3125, 0.25, 0.3125, 0.1875, 0.375, 0.625, 0.375, 0.6875, 0.3125, 0.6875, 0.3125, 0.625, 0.375, 0.125, 0.375, 0.1875, 0.3125, 0.1875, 0.3125, 0.125, 0.375, 0.5625, 0.375, 0.625, 0.3125, 0.625, 0.3125, 0.5625, 0.375, 0.0625, 0.375, 0.125, 0.3125, 0.125, 0.3125, 0.0625, 0.375, 0.5, 0.375, 0.5625, 0.3125, 0.5625, 0.3125, 0.5, 0.375, 0.9375, 0.3437, 1.0, 0.3125, 0.9375, 0.3437, 0.0, 0.375, 0.0625, 0.3125, 0.0625, 0.375, 0.4375, 0.375, 0.5, 0.3125, 0.5, 0.3125, 0.4375, 0.375, 0.875, 0.375, 0.9375, 0.3125, 0.9375, 0.3125, 0.875, 0.375, 0.375, 0.375, 0.4375, 0.3125, 0.4375, 0.3125, 0.375, 0.375, 0.8125, 0.375, 0.875, 0.3125, 0.875, 0.3125, 0.8125, 0.375, 0.3125, 0.375, 0.375, 0.3125, 0.375, 0.3125, 0.3125, 0.375, 0.75, 0.375, 0.8125, 0.3125, 0.8125, 0.3125, 0.75, 0.375, 0.25, 0.375, 0.3125, 0.3125, 0.3125, 0.3125, 0.25, 0.375, 0.6875, 0.375, 0.75, 0.3125, 0.75, 0.3125, 0.6875, 0.3125, 0.875, 0.3125, 0.9375, 0.25, 0.9375, 0.25, 0.875, 0.3125, 0.375, 0.3125, 0.4375, 0.25, 0.4375, 0.25, 0.375, 0.3125, 0.8125, 0.3125, 0.875, 0.25, 0.875, 0.25, 0.8125, 0.3125, 0.3125, 0.3125, 0.375, 0.25, 0.375, 0.25, 0.3125, 0.3125, 0.75, 0.3125, 0.8125, 0.25, 0.8125, 0.25, 0.75, 0.3125, 0.25, 0.3125, 0.3125, 0.25, 0.3125, 0.25, 0.25, 0.3125, 0.6875, 0.3125, 0.75, 0.25, 0.75, 0.25, 0.6875, 0.3125, 0.1875, 0.3125, 0.25, 0.25, 0.25, 0.25, 0.1875, 0.3125, 0.625, 0.3125, 0.6875, 0.25, 0.6875, 0.25, 0.625, 0.3125, 0.125, 0.3125, 0.1875, 0.25, 0.1875, 0.25, 0.125, 0.3125, 0.5625, 0.3125, 0.625, 0.25, 0.625, 0.25, 0.5625, 0.3125, 0.0625, 0.3125, 0.125, 0.25, 0.125, 0.25, 0.0625, 0.3125, 0.5, 0.3125, 0.5625, 0.25, 0.5625, 0.25, 0.5, 0.3125, 0.9375, 0.2812, 1.0, 0.25, 0.9375, 0.2812, 0.0, 0.3125, 0.0625, 0.25, 0.0625, 0.3125, 0.4375, 0.3125, 0.5, 0.25, 0.5, 0.25, 0.4375, 0.25, 0.625, 0.25, 0.6875, 0.1875, 0.6875, 0.1875, 0.625, 0.25, 0.125, 0.25, 0.1875, 0.1875, 0.1875, 0.1875, 0.125, 0.25, 0.5625, 0.25, 0.625, 0.1875, 0.625, 0.1875, 0.5625, 0.25, 0.0625, 0.25, 0.125, 0.1875, 0.125, 0.1875, 0.0625, 0.25, 0.5, 0.25, 0.5625, 0.1875, 0.5625, 0.1875, 0.5, 0.25, 0.9375, 0.2187, 1.0, 0.1875, 0.9375, 0.2188, 0.0, 0.25, 0.0625, 0.1875, 0.0625, 0.25, 0.4375, 0.25, 0.5, 0.1875, 0.5, 0.1875, 0.4375, 0.25, 0.875, 0.25, 0.9375, 0.1875, 0.9375, 0.1875, 0.875, 0.25, 0.375, 0.25, 0.4375, 0.1875, 0.4375, 0.1875, 0.375, 0.25, 0.8125, 0.25, 0.875, 0.1875, 0.875, 0.1875, 0.8125, 0.25, 0.3125, 0.25, 0.375, 0.1875, 0.375, 0.1875, 0.3125, 0.25, 0.75, 0.25, 0.8125, 0.1875, 0.8125, 0.1875, 0.75, 0.25, 0.25, 0.25, 0.3125, 0.1875, 0.3125, 0.1875, 0.25, 0.25, 0.6875, 0.25, 0.75, 0.1875, 0.75, 0.1875, 0.6875, 0.25, 0.1875, 0.25, 0.25, 0.1875, 0.25, 0.1875, 0.1875, 0.1875, 0.375, 0.1875, 0.4375, 0.125, 0.4375, 0.125, 0.375, 0.1875, 0.8125, 0.1875, 0.875, 0.125, 0.875, 0.125, 0.8125, 0.1875, 0.3125, 0.1875, 0.375, 0.125, 0.375, 0.125, 0.3125, 0.1875, 0.75, 0.1875, 0.8125, 0.125, 0.8125, 0.125, 0.75, 0.1875, 0.25, 0.1875, 0.3125, 0.125, 0.3125, 0.125, 0.25, 0.1875, 0.6875, 0.1875, 0.75, 0.125, 0.75, 0.125, 0.6875, 0.1875, 0.1875, 0.1875, 0.25, 0.125, 0.25, 0.125, 0.1875, 0.1875, 0.625, 0.1875, 0.6875, 0.125, 0.6875, 0.125, 0.625, 0.1875, 0.125, 0.1875, 0.1875, 0.125, 0.1875, 0.125, 0.125, 0.1875, 0.5625, 0.1875, 0.625, 0.125, 0.625, 0.125, 0.5625, 0.1875, 0.0625, 0.1875, 0.125, 0.125, 0.125, 0.125, 0.0625, 0.1875, 0.5, 0.1875, 0.5625, 0.125, 0.5625, 0.125, 0.5, 0.1875, 0.9375, 0.1562, 1.0, 0.125, 0.9375, 0.1563, 0.0, 0.1875, 0.0625, 0.125, 0.0625, 0.1875, 0.4375, 0.1875, 0.5, 0.125, 0.5, 0.125, 0.4375, 0.1875, 0.875, 0.1875, 0.9375, 0.125, 0.9375, 0.125, 0.875, 0.125, 0.125, 0.125, 0.1875, 0.0625, 0.1875, 0.0625, 0.125, 0.125, 0.5625, 0.125, 0.625, 0.0625, 0.625, 0.0625, 0.5625, 0.125, 0.0625, 0.125, 0.125, 0.0625, 0.125, 0.0625, 0.0625, 0.125, 0.5, 0.125, 0.5625, 0.0625, 0.5625, 0.0625, 0.5, 0.125, 0.9375, 0.09375, 1.0, 0.0625, 0.9375, 0.09375, 0.0, 0.125, 0.0625, 0.0625, 0.0625, 0.125, 0.4375, 0.125, 0.5, 0.0625, 0.5, 0.0625, 0.4375, 0.125, 0.875, 0.125, 0.9375, 0.0625, 0.9375, 0.0625, 0.875, 0.125, 0.375, 0.125, 0.4375, 0.0625, 0.4375, 0.0625, 0.375, 0.125, 0.8125, 0.125, 0.875, 0.0625, 0.875, 0.0625, 0.8125, 0.125, 0.3125, 0.125, 0.375, 0.0625, 0.375, 0.0625, 0.3125, 0.125, 0.75, 0.125, 0.8125, 0.0625, 0.8125, 0.0625, 0.75, 0.125, 0.25, 0.125, 0.3125, 0.0625, 0.3125, 0.0625, 0.25, 0.125, 0.6875, 0.125, 0.75, 0.0625, 0.75, 0.0625, 0.6875, 0.125, 0.1875, 0.125, 0.25, 0.0625, 0.25, 0.0625, 0.1875, 0.125, 0.625, 0.125, 0.6875, 0.0625, 0.6875, 0.0625, 0.625, 0.0625, 0.8125, 0.0625, 0.875, 0.0, 0.875, 0.0, 0.8125, 0.0625, 0.3125, 0.0625, 0.375, 0.0, 0.375, 0.0, 0.3125, 0.0625, 0.75, 0.0625, 0.8125, 0.0, 0.8125, 0.0, 0.75, 0.0625, 0.25, 0.0625, 0.3125, 0.0, 0.3125, 0.0, 0.25, 0.0625, 0.6875, 0.0625, 0.75, 0.0, 0.75, 0.0, 0.6875, 0.0625, 0.1875, 0.0625, 0.25, 0.0, 0.25, 0.0, 0.1875, 0.0625, 0.625, 0.0625, 0.6875, 0.0, 0.6875, 0.0, 0.625, 0.0625, 0.125, 0.0625, 0.1875, 0.0, 0.1875, 0.0, 0.125, 0.0625, 0.5625, 0.0625, 0.625, 0.0, 0.625, 0.0, 0.5625, 0.0625, 0.0625, 0.0625, 0.125, 0.0, 0.125, 0.0, 0.0625, 0.0625, 0.5, 0.0625, 0.5625, 0.0, 0.5625, 0.0, 0.5, 0.0625, 0.9375, 0.03125, 1.0, 0.0, 0.9375, 0.03125, 0.0, 0.0625, 0.0625, 0.0, 0.0625, 0.0625, 0.4375, 0.0625, 0.5, 0.0, 0.5, 0.0, 0.4375, 0.0625, 0.875, 0.0625, 0.9375, 0.0, 0.9375, 0.0, 0.875, 0.0625, 0.375, 0.0625, 0.4375, 0.0, 0.4375, 0.0, 0.375, 1.0, 0.5625, 1.0, 0.625, 0.9375, 0.625, 0.9375, 0.5625, 1.0, 0.0625, 1.0, 0.125, 0.9375, 0.125, 0.9375, 0.0625, 1.0, 0.5, 1.0, 0.5625, 0.9375, 0.5625, 0.9375, 0.5, 1.0, 0.9375, 0.9688, 1.0, 0.9375, 0.9375, 0.9688, 0.0, 1.0, 0.0625, 0.9375, 0.0625, 1.0, 0.4375, 1.0, 0.5, 0.9375, 0.5, 0.9375, 0.4375, 1.0, 0.875, 1.0, 0.9375, 0.9375, 0.9375, 0.9375, 0.875, 1.0, 0.375, 1.0, 0.4375, 0.9375, 0.4375, 0.9375, 0.375, 1.0, 0.8125, 1.0, 0.875, 0.9375, 0.875, 0.9375, 0.8125, 1.0, 0.3125, 1.0, 0.375, 0.9375, 0.375, 0.9375, 0.3125, 1.0, 0.75, 1.0, 0.8125, 0.9375, 0.8125, 0.9375, 0.75, 1.0, 0.25, 1.0, 0.3125, 0.9375, 0.3125, 0.9375, 0.25, 1.0, 0.6875, 1.0, 0.75, 0.9375, 0.75, 0.9375, 0.6875, 1.0, 0.1875, 1.0, 0.25, 0.9375, 0.25, 0.9375, 0.1875, 1.0, 0.625, 1.0, 0.6875, 0.9375, 0.6875, 0.9375, 0.625, 1.0, 0.125, 1.0, 0.1875, 0.9375, 0.1875, 0.9375, 0.125, 0.9375, 0.3125, 0.9375, 0.375, 0.875, 0.375, 0.875, 0.3125, 0.9375, 0.75, 0.9375, 0.8125, 0.875, 0.8125, 0.875, 0.75, 0.9375, 0.25, 0.9375, 0.3125, 0.875, 0.3125, 0.875, 0.25, 0.9375, 0.6875, 0.9375, 0.75, 0.875, 0.75, 0.875, 0.6875, 0.9375, 0.1875, 0.9375, 0.25, 0.875, 0.25, 0.875, 0.1875, 0.9375, 0.625, 0.9375, 0.6875, 0.875, 0.6875, 0.875, 0.625, 0.9375, 0.125, 0.9375, 0.1875, 0.875, 0.1875, 0.875, 0.125, 0.9375, 0.5625, 0.9375, 0.625, 0.875, 0.625, 0.875, 0.5625, 0.9375, 0.0625, 0.9375, 0.125, 0.875, 0.125, 0.875, 0.0625, 0.9375, 0.5, 0.9375, 0.5625, 0.875, 0.5625, 0.875, 0.5, 0.9375, 0.9375, 0.9062, 1.0, 0.875, 0.9375, 0.9062, 0.0, 0.9375, 0.0625, 0.875, 0.0625, 0.9375, 0.4375, 0.9375, 0.5, 0.875, 0.5, 0.875, 0.4375, 0.9375, 0.875, 0.9375, 0.9375, 0.875, 0.9375, 0.875, 0.875, 0.9375, 0.375, 0.9375, 0.4375, 0.875, 0.4375, 0.875, 0.375, 0.9375, 0.8125, 0.9375, 0.875, 0.875, 0.875, 0.875, 0.8125, 0.875, 0.0625, 0.875, 0.125, 0.8125, 0.125, 0.8125, 0.0625, 0.875, 0.5, 0.875, 0.5625, 0.8125, 0.5625, 0.8125, 0.5, 0.875, 0.9375, 0.8438, 1.0, 0.8125, 0.9375, 0.8438, 0.0, 0.875, 0.0625, 0.8125, 0.0625, 0.875, 0.4375, 0.875, 0.5, 0.8125, 0.5, 0.8125, 0.4375, 0.875, 0.875, 0.875, 0.9375, 0.8125, 0.9375, 0.8125, 0.875, 0.875, 0.375, 0.875, 0.4375, 0.8125, 0.4375, 0.8125, 0.375, 0.875, 0.8125, 0.875, 0.875, 0.8125, 0.875, 0.8125, 0.8125, 0.875, 0.3125, 0.875, 0.375, 0.8125, 0.375, 0.8125, 0.3125, 0.875, 0.75, 0.875, 0.8125, 0.8125, 0.8125, 0.8125, 0.75, 0.875, 0.25, 0.875, 0.3125, 0.8125, 0.3125, 0.8125, 0.25, 0.875, 0.6875, 0.875, 0.75, 0.8125, 0.75, 0.8125, 0.6875, 0.875, 0.1875, 0.875, 0.25, 0.8125, 0.25, 0.8125, 0.1875, 0.875, 0.625, 0.875, 0.6875, 0.8125, 0.6875, 0.8125, 0.625, 0.875, 0.125, 0.875, 0.1875, 0.8125, 0.1875, 0.8125, 0.125, 0.875, 0.5625, 0.875, 0.625, 0.8125, 0.625, 0.8125, 0.5625, 0.8125, 0.25, 0.8125, 0.3125, 0.75, 0.3125, 0.75, 0.25, 0.8125, 0.6875, 0.8125, 0.75, 0.75, 0.75, 0.75, 0.6875, 0.8125, 0.1875, 0.8125, 0.25, 0.75, 0.25, 0.75, 0.1875, 0.8125, 0.625, 0.8125, 0.6875, 0.75, 0.6875, 0.75, 0.625, 0.8125, 0.125, 0.8125, 0.1875, 0.75, 0.1875, 0.75, 0.125, 0.8125, 0.5625, 0.8125, 0.625, 0.75, 0.625, 0.75, 0.5625, 0.8125, 0.0625, 0.8125, 0.125, 0.75, 0.125, 0.75, 0.0625, 0.8125, 0.5, 0.8125, 0.5625, 0.75, 0.5625, 0.75, 0.5, 0.8125, 0.9375, 0.7812, 1.0, 0.75, 0.9375, 0.7812, 0.0, 0.8125, 0.0625, 0.75, 0.0625, 0.8125, 0.4375, 0.8125, 0.5, 0.75, 0.5, 0.75, 0.4375, 0.8125, 0.875, 0.8125, 0.9375, 0.75, 0.9375, 0.75, 0.875, 0.8125, 0.375, 0.8125, 0.4375, 0.75, 0.4375, 0.75, 0.375, 0.8125, 0.8125, 0.8125, 0.875, 0.75, 0.875, 0.75, 0.8125, 0.8125, 0.3125, 0.8125, 0.375, 0.75, 0.375, 0.75, 0.3125, 0.8125, 0.75, 0.8125, 0.8125, 0.75, 0.8125, 0.75, 0.75])
me_sphere_001.use_remesh_fix_poles = True
me_sphere_001.use_remesh_preserve_attributes = False
me_sphere_001.update()

# ---- objects
ob_sphere = bpy.data.objects.new('Sphere', me_sphere)
ob_sphere_001 = bpy.data.objects.new('Sphere.001', me_sphere_001)

# ---- transforms, parenting, visibility, modifiers, constraints
ob_sphere.location = (0.0, 0.0, 0.0)
_vg = ob_sphere.vertex_groups.new(name='Group')
_m = ob_sphere.modifiers.new('Auto Smooth', 'NODES')
_m.node_group = ng_auto_smooth
_gi = [s.identifier for s in ng_auto_smooth.interface.items_tree if s.item_type == 'SOCKET' and s.in_out == 'INPUT']
_m[_gi[1]] = 0.5236  # Angle
ob_sphere_001.location = (1.583e-08, 1.232, 0.0)

# ---- collection membership
col_collection.objects.link(ob_sphere)
col_collection.objects.link(ob_sphere_001)

# ---- scene / render settings (as saved in the file)
scene.frame_start = 1; scene.frame_end = 250; scene.frame_set(1)
scene.render.engine = 'BLENDER_EEVEE_NEXT'
scene.cycles.use_denoising = False
scene.cycles.samples = 128
scene.cycles.sampling_pattern = 'TABULATED_SOBOL'
scene.cycles.use_adaptive_sampling = False
scene.cycles.use_light_tree = False
scene.view_settings.view_transform = 'Filmic'
bpy.context.view_layer.update()

# ---- added for rendering (the .blend has no active camera and no usable light): camera, sun
cam_auto = bpy.data.cameras.new('AutoCamera')
cam_auto.lens = 50.0
cam_auto.sensor_width = 36.0
cam_auto.clip_end = 1000.0
ob_auto_camera = bpy.data.objects.new('AutoCamera', cam_auto)
scene.collection.objects.link(ob_auto_camera)
ob_auto_camera.location = (1.96319, -1.5649, 1.57055)
ob_auto_camera.rotation_euler = (1.09748, -7.21219e-08, 0.694738)
scene.camera = ob_auto_camera
light_auto_sun = bpy.data.lights.new('AutoSun', 'SUN')
light_auto_sun.energy = 3.0
light_auto_sun.angle = 0.0523599
ob_auto_sun = bpy.data.objects.new('AutoSun', light_auto_sun)
scene.collection.objects.link(ob_auto_sun)
ob_auto_sun.rotation_euler = (0.872665, 0.174533, 0.523599)
bpy.context.view_layer.update()
